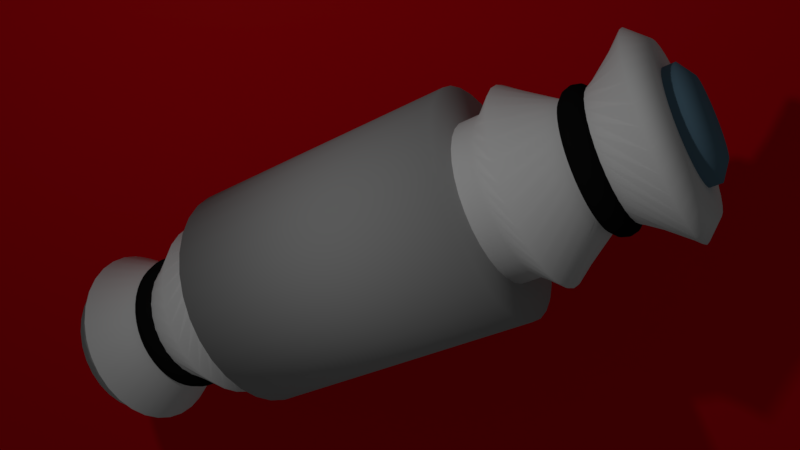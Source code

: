 # Source: pinbreak_icon.blend  (saved by Blender 2.78.0; exported with 4.5.12 LTS)
import bpy
from mathutils import Matrix  # noqa: F401  (used for matrix-valued properties, if any)

bpy.ops.wm.read_factory_settings(use_empty=True)
scene = bpy.context.scene
scene.name = 'Scene'

# ---- collections
col_collection_1 = bpy.data.collections.new('Collection 1'); scene.collection.children.link(col_collection_1)

# ---- materials (node trees are filled in below, after node groups)
mat_bckgound = bpy.data.materials.new('bckgound')
mat_bckgound.alpha_threshold = 0.0
mat_bckgound.use_transparent_shadow = False
mat_bckgound.diffuse_color = (0.8, 0.003604, 0.01065, 1.0)
mat_bckgound.specular_color = (0.8, 0.004, 0.011)
mat_bckgound.roughness = 0.5
mat_rubber_band = bpy.data.materials.new('rubber band')
mat_rubber_band.alpha_threshold = 0.0
mat_rubber_band.use_transparent_shadow = False
mat_rubber_band.diffuse_color = (0.007193, 0.007193, 0.007193, 1.0)
mat_rubber_band.specular_color = (0.6031, 0.9713, 1.0)
mat_rubber_band.roughness = 0.5
mat_center_end_001 = bpy.data.materials.new('center end.001')
mat_center_end_001.alpha_threshold = 0.0
mat_center_end_001.use_transparent_shadow = False
mat_center_end_001.diffuse_color = (0.1215, 0.2234, 0.3032, 1.0)
mat_center_end_001.specular_color = (0.5424, 0.5952, 1.0)
mat_center_end_001.roughness = 0.5
mat_center = bpy.data.materials.new('center')
mat_center.alpha_threshold = 0.0
mat_center.use_transparent_shadow = False
mat_center.specular_color = (0.682, 0.8271, 1.0)
mat_center.roughness = 0.5
mat_sheath = bpy.data.materials.new('sheath')
mat_sheath.alpha_threshold = 0.0
mat_sheath.use_transparent_shadow = False
mat_sheath.diffuse_color = (0.4109, 0.4109, 0.4109, 1.0)
mat_sheath.specular_color = (0.4092, 1.0, 0.7009)
mat_sheath.roughness = 0.5
mat_rubber_band_001 = bpy.data.materials.new('rubber band.001')
mat_rubber_band_001.alpha_threshold = 0.0
mat_rubber_band_001.use_transparent_shadow = False
mat_rubber_band_001.diffuse_color = (0.007193, 0.007193, 0.007193, 1.0)
mat_rubber_band_001.specular_color = (0.6031, 0.9713, 1.0)
mat_rubber_band_001.roughness = 0.5

# ---- material node trees

# ---- world
world_world = bpy.data.worlds.new('World'); scene.world = world_world
world_world.color = (0.05088, 0.05088, 0.05088)
world_world.use_sun_shadow = False
world_world.sun_shadow_jitter_overblur = 0.0
world_world.cycles.sampling_method = 'MANUAL'

# ---- cameras
cam_camera = bpy.data.cameras.new('Camera')
cam_camera.clip_end = 100.0
cam_camera.lens = 35.0
cam_camera.sensor_width = 32.0
cam_camera.sensor_height = 18.0
cam_camera.ortho_scale = 7.314
cam_camera.dof.focus_distance = 0.0
cam_camera.dof.aperture_fstop = 128.0

# ---- lights
light_lamp = bpy.data.lights.new('Lamp', 'POINT')
light_lamp.transmission_factor = 0.0
light_lamp.cutoff_distance = 30.0
light_lamp.energy = 208.0
light_lamp.shadow_buffer_clip_start = 1.001
light_lamp.shadow_soft_size = 0.1
light_lamp.shadow_maximum_resolution = 0.006
light_lamp.use_absolute_resolution = True

# ---- meshes
me_plane = bpy.data.meshes.new('Plane')
me_plane.from_pydata([(-1.0, -1.0, 0.0), (1.0, -1.0, 0.0), (-1.0, 1.0, 0.0), (1.0, 1.0, 0.0)], [], [(0, 1, 3, 2)])
me_plane.materials.append(mat_bckgound)
me_plane.use_remesh_preserve_volume = False
me_plane.use_remesh_preserve_attributes = False
me_plane.use_mirror_vertex_groups = False
me_plane.update()
me_torus = bpy.data.meshes.new('Torus')
me_torus.from_pydata([(1.25, 0.0, 0.0), (1.217, 0.0, 0.125), (1.125, 0.0, 0.2165), (1.0, 0.0, 0.25), (0.875, 0.0, 0.2165), (0.7835, 0.0, 0.125), (0.75, 0.0, 3.062e-17), (0.7835, 0.0, -0.125), (0.875, 0.0, -0.2165), (1.0, 0.0, -0.25), (1.125, 0.0, -0.2165), (1.217, 0.0, -0.125), (1.239, 0.1632, 0.0), (1.206, 0.1588, 0.125), (1.115, 0.1468, 0.2165), (0.9914, 0.1305, 0.25), (0.8675, 0.1142, 0.2165), (0.7768, 0.1023, 0.125), (0.7436, 0.09789, 3.062e-17), (0.7768, 0.1023, -0.125), (0.8675, 0.1142, -0.2165), (0.9914, 0.1305, -0.25), (1.115, 0.1468, -0.2165), (1.206, 0.1588, -0.125), (1.207, 0.3235, 0.0), (1.175, 0.3149, 0.125), (1.087, 0.2912, 0.2165), (0.9659, 0.2588, 0.25), (0.8452, 0.2265, 0.2165), (0.7568, 0.2028, 0.125), (0.7244, 0.1941, 3.062e-17), (0.7568, 0.2028, -0.125), (0.8452, 0.2265, -0.2165), (0.9659, 0.2588, -0.25), (1.087, 0.2912, -0.2165), (1.175, 0.3149, -0.125), (1.155, 0.4784, 0.0), (1.124, 0.4655, 0.125), (1.039, 0.4305, 0.2165), (0.9239, 0.3827, 0.25), (0.8084, 0.3348, 0.2165), (0.7239, 0.2998, 0.125), (0.6929, 0.287, 3.062e-17), (0.7239, 0.2998, -0.125), (0.8084, 0.3348, -0.2165), (0.9239, 0.3827, -0.25), (1.039, 0.4305, -0.2165), (1.124, 0.4655, -0.125), (1.083, 0.625, 0.0), (1.054, 0.6083, 0.125), (0.9743, 0.5625, 0.2165), (0.866, 0.5, 0.25), (0.7578, 0.4375, 0.2165), (0.6785, 0.3917, 0.125), (0.6495, 0.375, 3.062e-17), (0.6785, 0.3917, -0.125), (0.7578, 0.4375, -0.2165), (0.866, 0.5, -0.25), (0.9743, 0.5625, -0.2165), (1.054, 0.6083, -0.125), (0.9917, 0.761, 0.0), (0.9651, 0.7406, 0.125), (0.8925, 0.6849, 0.2165), (0.7934, 0.6088, 0.25), (0.6942, 0.5327, 0.2165), (0.6216, 0.477, 0.125), (0.595, 0.4566, 3.062e-17), (0.6216, 0.477, -0.125), (0.6942, 0.5327, -0.2165), (0.7934, 0.6088, -0.25), (0.8925, 0.6849, -0.2165), (0.9651, 0.7406, -0.125), (0.8839, 0.8839, 0.0), (0.8602, 0.8602, 0.125), (0.7955, 0.7955, 0.2165), (0.7071, 0.7071, 0.25), (0.6187, 0.6187, 0.2165), (0.554, 0.554, 0.125), (0.5303, 0.5303, 3.062e-17), (0.554, 0.554, -0.125), (0.6187, 0.6187, -0.2165), (0.7071, 0.7071, -0.25), (0.7955, 0.7955, -0.2165), (0.8602, 0.8602, -0.125), (0.761, 0.9917, 0.0), (0.7406, 0.9651, 0.125), (0.6849, 0.8925, 0.2165), (0.6088, 0.7934, 0.25), (0.5327, 0.6942, 0.2165), (0.477, 0.6216, 0.125), (0.4566, 0.595, 3.062e-17), (0.477, 0.6216, -0.125), (0.5327, 0.6942, -0.2165), (0.6088, 0.7934, -0.25), (0.6849, 0.8925, -0.2165), (0.7406, 0.9651, -0.125), (0.625, 1.083, 0.0), (0.6083, 1.054, 0.125), (0.5625, 0.9743, 0.2165), (0.5, 0.866, 0.25), (0.4375, 0.7578, 0.2165), (0.3917, 0.6785, 0.125), (0.375, 0.6495, 3.062e-17), (0.3917, 0.6785, -0.125), (0.4375, 0.7578, -0.2165), (0.5, 0.866, -0.25), (0.5625, 0.9743, -0.2165), (0.6083, 1.054, -0.125), (0.4784, 1.155, 0.0), (0.4655, 1.124, 0.125), (0.4305, 1.039, 0.2165), (0.3827, 0.9239, 0.25), (0.3348, 0.8084, 0.2165), (0.2998, 0.7239, 0.125), (0.287, 0.6929, 3.062e-17), (0.2998, 0.7239, -0.125), (0.3348, 0.8084, -0.2165), (0.3827, 0.9239, -0.25), (0.4305, 1.039, -0.2165), (0.4655, 1.124, -0.125), (0.3235, 1.207, 0.0), (0.3149, 1.175, 0.125), (0.2912, 1.087, 0.2165), (0.2588, 0.9659, 0.25), (0.2265, 0.8452, 0.2165), (0.2028, 0.7568, 0.125), (0.1941, 0.7244, 3.062e-17), (0.2028, 0.7568, -0.125), (0.2265, 0.8452, -0.2165), (0.2588, 0.9659, -0.25), (0.2912, 1.087, -0.2165), (0.3149, 1.175, -0.125), (0.1632, 1.239, 0.0), (0.1588, 1.206, 0.125), (0.1468, 1.115, 0.2165), (0.1305, 0.9914, 0.25), (0.1142, 0.8675, 0.2165), (0.1023, 0.7768, 0.125), (0.09789, 0.7436, 3.062e-17), (0.1023, 0.7768, -0.125), (0.1142, 0.8675, -0.2165), (0.1305, 0.9914, -0.25), (0.1468, 1.115, -0.2165), (0.1588, 1.206, -0.125), (5.96e-08, 1.25, 0.0), (1.192e-07, 1.217, 0.125), (1.192e-07, 1.125, 0.2165), (8.941e-08, 1.0, 0.25), (8.941e-08, 0.875, 0.2165), (5.96e-08, 0.7835, 0.125), (8.941e-08, 0.75, 3.062e-17), (5.96e-08, 0.7835, -0.125), (8.941e-08, 0.875, -0.2165), (8.941e-08, 1.0, -0.25), (1.192e-07, 1.125, -0.2165), (1.192e-07, 1.217, -0.125), (-0.1632, 1.239, 0.0), (-0.1588, 1.206, 0.125), (-0.1468, 1.115, 0.2165), (-0.1305, 0.9914, 0.25), (-0.1142, 0.8675, 0.2165), (-0.1023, 0.7768, 0.125), (-0.09789, 0.7436, 3.062e-17), (-0.1023, 0.7768, -0.125), (-0.1142, 0.8675, -0.2165), (-0.1305, 0.9914, -0.25), (-0.1468, 1.115, -0.2165), (-0.1588, 1.206, -0.125), (-0.3235, 1.207, 0.0), (-0.3149, 1.175, 0.125), (-0.2912, 1.087, 0.2165), (-0.2588, 0.9659, 0.25), (-0.2265, 0.8452, 0.2165), (-0.2028, 0.7568, 0.125), (-0.1941, 0.7244, 3.062e-17), (-0.2028, 0.7568, -0.125), (-0.2265, 0.8452, -0.2165), (-0.2588, 0.9659, -0.25), (-0.2912, 1.087, -0.2165), (-0.3149, 1.175, -0.125), (-0.4784, 1.155, 0.0), (-0.4655, 1.124, 0.125), (-0.4305, 1.039, 0.2165), (-0.3827, 0.9239, 0.25), (-0.3348, 0.8084, 0.2165), (-0.2998, 0.7239, 0.125), (-0.287, 0.6929, 3.062e-17), (-0.2998, 0.7239, -0.125), (-0.3348, 0.8084, -0.2165), (-0.3827, 0.9239, -0.25), (-0.4305, 1.039, -0.2165), (-0.4655, 1.124, -0.125), (-0.625, 1.083, 0.0), (-0.6083, 1.054, 0.125), (-0.5625, 0.9743, 0.2165), (-0.5, 0.866, 0.25), (-0.4375, 0.7578, 0.2165), (-0.3917, 0.6785, 0.125), (-0.375, 0.6495, 3.062e-17), (-0.3917, 0.6785, -0.125), (-0.4375, 0.7578, -0.2165), (-0.5, 0.866, -0.25), (-0.5625, 0.9743, -0.2165), (-0.6083, 1.054, -0.125), (-0.761, 0.9917, 0.0), (-0.7406, 0.9651, 0.125), (-0.6849, 0.8925, 0.2165), (-0.6088, 0.7934, 0.25), (-0.5327, 0.6942, 0.2165), (-0.477, 0.6216, 0.125), (-0.4566, 0.595, 3.062e-17), (-0.477, 0.6216, -0.125), (-0.5327, 0.6942, -0.2165), (-0.6088, 0.7934, -0.25), (-0.6849, 0.8925, -0.2165), (-0.7406, 0.9651, -0.125), (-0.8839, 0.8839, 0.0), (-0.8602, 0.8602, 0.125), (-0.7955, 0.7955, 0.2165), (-0.7071, 0.7071, 0.25), (-0.6187, 0.6187, 0.2165), (-0.554, 0.554, 0.125), (-0.5303, 0.5303, 3.062e-17), (-0.554, 0.554, -0.125), (-0.6187, 0.6187, -0.2165), (-0.7071, 0.7071, -0.25), (-0.7955, 0.7955, -0.2165), (-0.8602, 0.8602, -0.125), (-0.9917, 0.761, 0.0), (-0.9651, 0.7406, 0.125), (-0.8925, 0.6849, 0.2165), (-0.7934, 0.6088, 0.25), (-0.6942, 0.5327, 0.2165), (-0.6216, 0.477, 0.125), (-0.595, 0.4566, 3.062e-17), (-0.6216, 0.477, -0.125), (-0.6942, 0.5327, -0.2165), (-0.7934, 0.6088, -0.25), (-0.8925, 0.6849, -0.2165), (-0.9651, 0.7406, -0.125), (-1.083, 0.625, 0.0), (-1.054, 0.6083, 0.125), (-0.9743, 0.5625, 0.2165), (-0.866, 0.5, 0.25), (-0.7578, 0.4375, 0.2165), (-0.6785, 0.3917, 0.125), (-0.6495, 0.375, 3.062e-17), (-0.6785, 0.3917, -0.125), (-0.7578, 0.4375, -0.2165), (-0.866, 0.5, -0.25), (-0.9743, 0.5625, -0.2165), (-1.054, 0.6083, -0.125), (-1.155, 0.4784, 0.0), (-1.124, 0.4655, 0.125), (-1.039, 0.4305, 0.2165), (-0.9239, 0.3827, 0.25), (-0.8084, 0.3348, 0.2165), (-0.7239, 0.2998, 0.125), (-0.6929, 0.287, 3.062e-17), (-0.7239, 0.2998, -0.125), (-0.8084, 0.3348, -0.2165), (-0.9239, 0.3827, -0.25), (-1.039, 0.4305, -0.2165), (-1.124, 0.4655, -0.125), (-1.207, 0.3235, 0.0), (-1.175, 0.3149, 0.125), (-1.087, 0.2912, 0.2165), (-0.9659, 0.2588, 0.25), (-0.8452, 0.2265, 0.2165), (-0.7568, 0.2028, 0.125), (-0.7244, 0.1941, 3.062e-17), (-0.7568, 0.2028, -0.125), (-0.8452, 0.2265, -0.2165), (-0.9659, 0.2588, -0.25), (-1.087, 0.2912, -0.2165), (-1.175, 0.3149, -0.125), (-1.239, 0.1632, 0.0), (-1.206, 0.1588, 0.125), (-1.115, 0.1468, 0.2165), (-0.9914, 0.1305, 0.25), (-0.8675, 0.1142, 0.2165), (-0.7768, 0.1023, 0.125), (-0.7436, 0.09789, 3.062e-17), (-0.7768, 0.1023, -0.125), (-0.8675, 0.1142, -0.2165), (-0.9914, 0.1305, -0.25), (-1.115, 0.1468, -0.2165), (-1.206, 0.1588, -0.125), (-1.25, 1.093e-07, 0.0), (-1.217, 1.064e-07, 0.125), (-1.125, 9.835e-08, 0.2165), (-1.0, 8.742e-08, 0.25), (-0.875, 7.649e-08, 0.2165), (-0.7835, 6.85e-08, 0.125), (-0.75, 6.557e-08, 3.062e-17), (-0.7835, 6.85e-08, -0.125), (-0.875, 7.649e-08, -0.2165), (-1.0, 8.742e-08, -0.25), (-1.125, 9.835e-08, -0.2165), (-1.217, 1.064e-07, -0.125), (-1.239, -0.1632, 0.0), (-1.206, -0.1588, 0.125), (-1.115, -0.1468, 0.2165), (-0.9914, -0.1305, 0.25), (-0.8675, -0.1142, 0.2165), (-0.7768, -0.1023, 0.125), (-0.7436, -0.09789, 3.062e-17), (-0.7768, -0.1023, -0.125), (-0.8675, -0.1142, -0.2165), (-0.9914, -0.1305, -0.25), (-1.115, -0.1468, -0.2165), (-1.206, -0.1588, -0.125), (-1.207, -0.3235, 0.0), (-1.175, -0.3149, 0.125), (-1.087, -0.2912, 0.2165), (-0.9659, -0.2588, 0.25), (-0.8452, -0.2265, 0.2165), (-0.7568, -0.2028, 0.125), (-0.7244, -0.1941, 3.062e-17), (-0.7568, -0.2028, -0.125), (-0.8452, -0.2265, -0.2165), (-0.9659, -0.2588, -0.25), (-1.087, -0.2912, -0.2165), (-1.175, -0.3149, -0.125), (-1.155, -0.4784, 0.0), (-1.124, -0.4655, 0.125), (-1.039, -0.4305, 0.2165), (-0.9239, -0.3827, 0.25), (-0.8084, -0.3348, 0.2165), (-0.7239, -0.2998, 0.125), (-0.6929, -0.287, 3.062e-17), (-0.7239, -0.2998, -0.125), (-0.8084, -0.3348, -0.2165), (-0.9239, -0.3827, -0.25), (-1.039, -0.4305, -0.2165), (-1.124, -0.4655, -0.125), (-1.083, -0.625, 0.0), (-1.054, -0.6083, 0.125), (-0.9743, -0.5625, 0.2165), (-0.866, -0.5, 0.25), (-0.7578, -0.4375, 0.2165), (-0.6785, -0.3917, 0.125), (-0.6495, -0.375, 3.062e-17), (-0.6785, -0.3917, -0.125), (-0.7578, -0.4375, -0.2165), (-0.866, -0.5, -0.25), (-0.9743, -0.5625, -0.2165), (-1.054, -0.6083, -0.125), (-0.9917, -0.761, 0.0), (-0.9651, -0.7406, 0.125), (-0.8925, -0.6849, 0.2165), (-0.7934, -0.6088, 0.25), (-0.6942, -0.5327, 0.2165), (-0.6216, -0.477, 0.125), (-0.595, -0.4566, 3.062e-17), (-0.6216, -0.477, -0.125), (-0.6942, -0.5327, -0.2165), (-0.7934, -0.6088, -0.25), (-0.8925, -0.6849, -0.2165), (-0.9651, -0.7406, -0.125), (-0.8839, -0.8839, 0.0), (-0.8602, -0.8602, 0.125), (-0.7955, -0.7955, 0.2165), (-0.7071, -0.7071, 0.25), (-0.6187, -0.6187, 0.2165), (-0.554, -0.554, 0.125), (-0.5303, -0.5303, 3.062e-17), (-0.554, -0.554, -0.125), (-0.6187, -0.6187, -0.2165), (-0.7071, -0.7071, -0.25), (-0.7955, -0.7955, -0.2165), (-0.8602, -0.8602, -0.125), (-0.761, -0.9917, 0.0), (-0.7406, -0.9651, 0.125), (-0.6849, -0.8925, 0.2165), (-0.6088, -0.7934, 0.25), (-0.5327, -0.6942, 0.2165), (-0.477, -0.6216, 0.125), (-0.4566, -0.595, 3.062e-17), (-0.477, -0.6216, -0.125), (-0.5327, -0.6942, -0.2165), (-0.6088, -0.7934, -0.25), (-0.6849, -0.8925, -0.2165), (-0.7406, -0.9651, -0.125), (-0.625, -1.083, 0.0), (-0.6083, -1.054, 0.125), (-0.5625, -0.9743, 0.2165), (-0.5, -0.866, 0.25), (-0.4375, -0.7578, 0.2165), (-0.3917, -0.6785, 0.125), (-0.375, -0.6495, 3.062e-17), (-0.3917, -0.6785, -0.125), (-0.4375, -0.7578, -0.2165), (-0.5, -0.866, -0.25), (-0.5625, -0.9743, -0.2165), (-0.6083, -1.054, -0.125), (-0.4784, -1.155, 0.0), (-0.4655, -1.124, 0.125), (-0.4305, -1.039, 0.2165), (-0.3827, -0.9239, 0.25), (-0.3348, -0.8084, 0.2165), (-0.2998, -0.7239, 0.125), (-0.287, -0.6929, 3.062e-17), (-0.2998, -0.7239, -0.125), (-0.3348, -0.8084, -0.2165), (-0.3827, -0.9239, -0.25), (-0.4305, -1.039, -0.2165), (-0.4655, -1.124, -0.125), (-0.3235, -1.207, 0.0), (-0.3149, -1.175, 0.125), (-0.2912, -1.087, 0.2165), (-0.2588, -0.9659, 0.25), (-0.2265, -0.8452, 0.2165), (-0.2028, -0.7568, 0.125), (-0.1941, -0.7244, 3.062e-17), (-0.2028, -0.7568, -0.125), (-0.2265, -0.8452, -0.2165), (-0.2588, -0.9659, -0.25), (-0.2912, -1.087, -0.2165), (-0.3149, -1.175, -0.125), (-0.1632, -1.239, 0.0), (-0.1588, -1.206, 0.125), (-0.1468, -1.115, 0.2165), (-0.1305, -0.9914, 0.25), (-0.1142, -0.8675, 0.2165), (-0.1023, -0.7768, 0.125), (-0.0979, -0.7436, 3.062e-17), (-0.1023, -0.7768, -0.125), (-0.1142, -0.8675, -0.2165), (-0.1305, -0.9914, -0.25), (-0.1468, -1.115, -0.2165), (-0.1588, -1.206, -0.125), (5.96e-08, -1.25, 0.0), (1.192e-07, -1.217, 0.125), (1.192e-07, -1.125, 0.2165), (8.941e-08, -1.0, 0.25), (8.941e-08, -0.875, 0.2165), (5.96e-08, -0.7835, 0.125), (8.941e-08, -0.75, 3.062e-17), (5.96e-08, -0.7835, -0.125), (8.941e-08, -0.875, -0.2165), (8.941e-08, -1.0, -0.25), (1.192e-07, -1.125, -0.2165), (1.192e-07, -1.217, -0.125), (0.1632, -1.239, 0.0), (0.1588, -1.206, 0.125), (0.1468, -1.115, 0.2165), (0.1305, -0.9914, 0.25), (0.1142, -0.8675, 0.2165), (0.1023, -0.7768, 0.125), (0.09789, -0.7436, 3.062e-17), (0.1023, -0.7768, -0.125), (0.1142, -0.8675, -0.2165), (0.1305, -0.9914, -0.25), (0.1468, -1.115, -0.2165), (0.1588, -1.206, -0.125), (0.3235, -1.207, 0.0), (0.3149, -1.175, 0.125), (0.2912, -1.087, 0.2165), (0.2588, -0.9659, 0.25), (0.2265, -0.8452, 0.2165), (0.2028, -0.7568, 0.125), (0.1941, -0.7244, 3.062e-17), (0.2028, -0.7568, -0.125), (0.2265, -0.8452, -0.2165), (0.2588, -0.9659, -0.25), (0.2912, -1.087, -0.2165), (0.3149, -1.175, -0.125), (0.4784, -1.155, 0.0), (0.4655, -1.124, 0.125), (0.4305, -1.039, 0.2165), (0.3827, -0.9239, 0.25), (0.3348, -0.8084, 0.2165), (0.2998, -0.7239, 0.125), (0.287, -0.6929, 3.062e-17), (0.2998, -0.7239, -0.125), (0.3348, -0.8084, -0.2165), (0.3827, -0.9239, -0.25), (0.4305, -1.039, -0.2165), (0.4655, -1.124, -0.125), (0.625, -1.083, 0.0), (0.6083, -1.054, 0.125), (0.5625, -0.9743, 0.2165), (0.5, -0.866, 0.25), (0.4375, -0.7578, 0.2165), (0.3917, -0.6785, 0.125), (0.375, -0.6495, 3.062e-17), (0.3917, -0.6785, -0.125), (0.4375, -0.7578, -0.2165), (0.5, -0.866, -0.25), (0.5625, -0.9743, -0.2165), (0.6083, -1.054, -0.125), (0.761, -0.9917, 0.0), (0.7406, -0.9651, 0.125), (0.6849, -0.8925, 0.2165), (0.6088, -0.7934, 0.25), (0.5327, -0.6942, 0.2165), (0.477, -0.6216, 0.125), (0.4566, -0.595, 3.062e-17), (0.477, -0.6216, -0.125), (0.5327, -0.6942, -0.2165), (0.6088, -0.7934, -0.25), (0.6849, -0.8925, -0.2165), (0.7406, -0.9651, -0.125), (0.8839, -0.8839, 0.0), (0.8602, -0.8602, 0.125), (0.7955, -0.7955, 0.2165), (0.7071, -0.7071, 0.25), (0.6187, -0.6187, 0.2165), (0.554, -0.554, 0.125), (0.5303, -0.5303, 3.062e-17), (0.554, -0.554, -0.125), (0.6187, -0.6187, -0.2165), (0.7071, -0.7071, -0.25), (0.7955, -0.7955, -0.2165), (0.8602, -0.8602, -0.125), (0.9917, -0.761, 0.0), (0.9651, -0.7406, 0.125), (0.8925, -0.6849, 0.2165), (0.7934, -0.6088, 0.25), (0.6942, -0.5327, 0.2165), (0.6216, -0.477, 0.125), (0.595, -0.4566, 3.062e-17), (0.6216, -0.477, -0.125), (0.6942, -0.5327, -0.2165), (0.7934, -0.6088, -0.25), (0.8925, -0.6849, -0.2165), (0.9651, -0.7406, -0.125), (1.083, -0.625, 0.0), (1.054, -0.6083, 0.125), (0.9743, -0.5625, 0.2165), (0.866, -0.5, 0.25), (0.7578, -0.4375, 0.2165), (0.6785, -0.3917, 0.125), (0.6495, -0.375, 3.062e-17), (0.6785, -0.3917, -0.125), (0.7578, -0.4375, -0.2165), (0.866, -0.5, -0.25), (0.9743, -0.5625, -0.2165), (1.054, -0.6083, -0.125), (1.155, -0.4784, 0.0), (1.124, -0.4655, 0.125), (1.039, -0.4305, 0.2165), (0.9239, -0.3827, 0.25), (0.8084, -0.3348, 0.2165), (0.7239, -0.2998, 0.125), (0.6929, -0.287, 3.062e-17), (0.7239, -0.2998, -0.125), (0.8084, -0.3348, -0.2165), (0.9239, -0.3827, -0.25), (1.039, -0.4305, -0.2165), (1.124, -0.4655, -0.125), (1.207, -0.3235, 0.0), (1.175, -0.3149, 0.125), (1.087, -0.2912, 0.2165), (0.9659, -0.2588, 0.25), (0.8452, -0.2265, 0.2165), (0.7568, -0.2028, 0.125), (0.7244, -0.1941, 3.062e-17), (0.7568, -0.2028, -0.125), (0.8452, -0.2265, -0.2165), (0.9659, -0.2588, -0.25), (1.087, -0.2912, -0.2165), (1.175, -0.3149, -0.125), (1.239, -0.1632, 0.0), (1.206, -0.1588, 0.125), (1.115, -0.1468, 0.2165), (0.9914, -0.1305, 0.25), (0.8675, -0.1142, 0.2165), (0.7768, -0.1023, 0.125), (0.7436, -0.09789, 3.062e-17), (0.7768, -0.1023, -0.125), (0.8675, -0.1142, -0.2165), (0.9914, -0.1305, -0.25), (1.115, -0.1468, -0.2165), (1.206, -0.1588, -0.125), (5.82e-08, 0.9532, -10.43), (5.82e-08, 0.9532, 1.522), (0.186, 0.9349, -10.43), (0.186, 0.9349, 1.522), (0.3648, 0.8807, -10.43), (0.3648, 0.8807, 1.522), (0.5296, 0.7926, -10.43), (0.5296, 0.7926, 1.522), (0.674, 0.674, -10.43), (0.674, 0.674, 1.522), (0.7926, 0.5296, -10.43), (0.7926, 0.5296, 1.522), (0.8807, 0.3648, -10.43), (0.8807, 0.3648, 1.522), (0.9349, 0.186, -10.43), (0.9349, 0.186, 1.522), (0.9532, 4.181e-07, -10.43), (0.9532, 4.181e-07, 1.522), (0.9349, -0.186, -10.43), (0.9349, -0.186, 1.522), (0.8807, -0.3648, -10.43), (0.8807, -0.3648, 1.522), (0.7926, -0.5296, -10.43), (0.7926, -0.5296, 1.522), (0.674, -0.674, -10.43), (0.674, -0.674, 1.522), (0.5296, -0.7926, -10.43), (0.5296, -0.7926, 1.522), (0.3648, -0.8807, -10.43), (0.3648, -0.8807, 1.522), (0.186, -0.9349, -10.43), (0.186, -0.9349, 1.522), (-2.524e-07, -0.9532, -10.43), (-2.524e-07, -0.9532, 1.522), (-0.186, -0.9349, -10.43), (-0.186, -0.9349, 1.522), (-0.3648, -0.8807, -10.43), (-0.3648, -0.8807, 1.522), (-0.5296, -0.7926, -10.43), (-0.5296, -0.7926, 1.522), (-0.674, -0.674, -10.43), (-0.674, -0.674, 1.522), (-0.7926, -0.5296, -10.43), (-0.7926, -0.5296, 1.522), (-0.8807, -0.3648, -10.43), (-0.8807, -0.3648, 1.522), (-0.9349, -0.186, -10.43), (-0.9349, -0.186, 1.522), (-0.9532, 1.267e-06, -10.43), (-0.9532, 1.267e-06, 1.522), (-0.9349, 0.186, -10.43), (-0.9349, 0.186, 1.522), (-0.8807, 0.3648, -10.43), (-0.8807, 0.3648, 1.522), (-0.7926, 0.5296, -10.43), (-0.7926, 0.5296, 1.522), (-0.674, 0.674, -10.43), (-0.674, 0.674, 1.522), (-0.5296, 0.7926, -10.43), (-0.5296, 0.7926, 1.522), (-0.3648, 0.8807, -10.43), (-0.3648, 0.8807, 1.522), (-0.186, 0.9349, -10.43), (-0.186, 0.9349, 1.522), (1.454e-07, 0.6723, 1.701), (0.1312, 0.6594, 1.701), (0.2573, 0.6211, 1.701), (0.3735, 0.559, 1.701), (0.4754, 0.4754, 1.701), (0.559, 0.3735, 1.701), (0.6211, 0.2573, 1.701), (0.6594, 0.1312, 1.701), (0.6723, 4.959e-07, 1.701), (0.6594, -0.1312, 1.701), (0.6211, -0.2573, 1.701), (0.559, -0.3735, 1.701), (0.4754, -0.4754, 1.701), (0.3735, -0.559, 1.701), (0.2573, -0.6211, 1.701), (0.1312, -0.6594, 1.701), (-7.368e-08, -0.6723, 1.701), (-0.1312, -0.6594, 1.701), (-0.2573, -0.6211, 1.701), (-0.3735, -0.559, 1.701), (-0.4754, -0.4754, 1.701), (-0.559, -0.3735, 1.701), (-0.6211, -0.2573, 1.701), (-0.6594, -0.1312, 1.701), (-0.6723, 1.094e-06, 1.701), (-0.6594, 0.1312, 1.701), (-0.6211, 0.2573, 1.701), (-0.559, 0.3735, 1.701), (-0.4754, 0.4754, 1.701), (-0.3735, 0.559, 1.701), (-0.2573, 0.6211, 1.701), (-0.1312, 0.6594, 1.701), (1.341e-07, 0.7008, -10.61), (0.1367, 0.6874, -10.61), (0.2682, 0.6475, -10.61), (0.3894, 0.5827, -10.61), (0.4956, 0.4956, -10.61), (0.5827, 0.3894, -10.61), (0.6475, 0.2682, -10.61), (0.6874, 0.1367, -10.61), (0.7008, 4.88e-07, -10.61), (0.6874, -0.1367, -10.61), (0.6475, -0.2682, -10.61), (0.5827, -0.3894, -10.61), (0.4956, -0.4956, -10.61), (0.3894, -0.5827, -10.61), (0.2682, -0.6475, -10.61), (0.1367, -0.6874, -10.61), (-9.424e-08, -0.7008, -10.61), (-0.1367, -0.6874, -10.61), (-0.2682, -0.6475, -10.61), (-0.3894, -0.5827, -10.61), (-0.4956, -0.4956, -10.61), (-0.5827, -0.3894, -10.61), (-0.6475, -0.2682, -10.61), (-0.6874, -0.1367, -10.61), (-0.7008, 1.112e-06, -10.61), (-0.6874, 0.1367, -10.61), (-0.6475, 0.2682, -10.61), (-0.5827, 0.3894, -10.61), (-0.4956, 0.4956, -10.61), (-0.3894, 0.5827, -10.61), (-0.2682, 0.6475, -10.61), (-0.1367, 0.6874, -10.61), (0.0, 1.408, -7.342), (0.0, 1.408, -1.495), (0.2747, 1.381, -7.342), (0.2747, 1.381, -1.495), (0.5388, 1.301, -7.342), (0.5388, 1.301, -1.495), (0.7822, 1.171, -7.342), (0.7822, 1.171, -1.495), (0.9956, 0.9956, -7.342), (0.9956, 0.9956, -1.495), (1.171, 0.7822, -7.342), (1.171, 0.7822, -1.495), (1.301, 0.5388, -7.342), (1.301, 0.5388, -1.495), (1.381, 0.2747, -7.342), (1.381, 0.2747, -1.495), (1.408, 1.063e-07, -7.342), (1.408, 1.063e-07, -1.495), (1.381, -0.2747, -7.342), (1.381, -0.2747, -1.495), (1.301, -0.5388, -7.342), (1.301, -0.5388, -1.495), (1.171, -0.7822, -7.342), (1.171, -0.7822, -1.495), (0.9956, -0.9956, -7.342), (0.9956, -0.9956, -1.495), (0.7822, -1.171, -7.342), (0.7822, -1.171, -1.495), (0.5388, -1.301, -7.342), (0.5388, -1.301, -1.495), (0.2747, -1.381, -7.342), (0.2747, -1.381, -1.495), (-4.588e-07, -1.408, -7.342), (-4.588e-07, -1.408, -1.495), (-0.2747, -1.381, -7.342), (-0.2747, -1.381, -1.495), (-0.5388, -1.301, -7.342), (-0.5388, -1.301, -1.495), (-0.7822, -1.171, -7.342), (-0.7822, -1.171, -1.495), (-0.9956, -0.9956, -7.342), (-0.9956, -0.9956, -1.495), (-1.171, -0.7822, -7.342), (-1.171, -0.7822, -1.495), (-1.301, -0.5388, -7.342), (-1.301, -0.5388, -1.495), (-1.381, -0.2747, -7.342), (-1.381, -0.2747, -1.495), (-1.408, 1.359e-06, -7.342), (-1.408, 1.359e-06, -1.495), (-1.381, 0.2747, -7.342), (-1.381, 0.2747, -1.495), (-1.301, 0.5388, -7.342), (-1.301, 0.5388, -1.495), (-1.171, 0.7822, -7.342), (-1.171, 0.7822, -1.495), (-0.9956, 0.9956, -7.342), (-0.9956, 0.9956, -1.495), (-0.7822, 1.171, -7.342), (-0.7822, 1.171, -1.495), (-0.5388, 1.301, -7.342), (-0.5388, 1.301, -1.495), (-0.2747, 1.381, -7.342), (-0.2747, 1.381, -1.495), (-0.477, 1.659, -1.096), (-0.1442, 1.72, -1.096), (0.1941, 1.715, -1.096), (0.525, 1.644, -1.096), (0.8357, 1.51, -1.096), (1.114, 1.318, -1.096), (1.35, 1.076, -1.096), (1.534, 0.7915, -1.096), (1.659, 0.477, -1.096), (1.72, 0.1442, -1.096), (1.715, -0.1941, -1.096), (1.644, -0.525, -1.096), (1.51, -0.8357, -1.096), (1.318, -1.114, -1.096), (1.076, -1.35, -1.096), (0.7915, -1.534, -1.096), (0.477, -1.659, -1.096), (0.1442, -1.72, -1.096), (-0.1941, -1.715, -1.096), (-0.525, -1.644, -1.096), (-0.8357, -1.51, -1.096), (-1.114, -1.318, -1.096), (-1.35, -1.076, -1.096), (-1.534, -0.7915, -1.096), (-1.659, -0.477, -1.096), (-1.72, -0.1442, -1.096), (-1.715, 0.1941, -1.096), (-1.644, 0.525, -1.096), (-1.51, 0.8357, -1.096), (-1.318, 1.114, -1.096), (-1.076, 1.35, -1.096), (-0.7915, 1.534, -1.096), (0.1993, 1.095, -0.2478), (0.4091, 1.035, -0.2478), (0.6031, 0.9354, -0.2478), (0.7741, 0.7998, -0.2478), (0.9152, 0.6334, -0.2478), (1.021, 0.4427, -0.2478), (1.088, 0.235, -0.2478), (1.113, 0.0182, -0.2478), (1.095, -0.1993, -0.2478), (1.035, -0.4091, -0.2478), (0.9354, -0.6031, -0.2478), (0.7998, -0.7741, -0.2478), (0.6334, -0.9152, -0.2478), (0.4427, -1.021, -0.2478), (0.235, -1.088, -0.2478), (0.0182, -1.113, -0.2478), (-0.1993, -1.095, -0.2478), (-0.4091, -1.035, -0.2478), (-0.6032, -0.9354, -0.2478), (-0.7741, -0.7998, -0.2478), (-0.9152, -0.6334, -0.2478), (-1.021, -0.4427, -0.2478), (-1.088, -0.235, -0.2478), (-1.113, -0.0182, -0.2478), (-1.095, 0.1993, -0.2478), (-1.035, 0.4091, -0.2478), (-0.9354, 0.6032, -0.2478), (-0.7998, 0.7741, -0.2478), (-0.6334, 0.9152, -0.2478), (-0.4427, 1.021, -0.2478), (-0.235, 1.088, -0.2478), (-0.01819, 1.113, -0.2478), (0.1993, 1.095, 0.1985), (0.4091, 1.035, 0.1985), (0.6031, 0.9354, 0.1985), (0.7741, 0.7998, 0.1985), (0.9152, 0.6334, 0.1985), (1.021, 0.4427, 0.1985), (1.088, 0.235, 0.1985), (1.113, 0.0182, 0.1985), (1.095, -0.1993, 0.1985), (1.035, -0.4091, 0.1985), (0.9354, -0.6031, 0.1985), (0.7998, -0.7741, 0.1985), (0.6334, -0.9152, 0.1985), (0.4427, -1.021, 0.1985), (0.235, -1.088, 0.1985), (0.0182, -1.113, 0.1985), (-0.1993, -1.095, 0.1985), (-0.4091, -1.035, 0.1985), (-0.6032, -0.9354, 0.1985), (-0.7741, -0.7998, 0.1985), (-0.9152, -0.6334, 0.1985), (-1.021, -0.4427, 0.1985), (-1.088, -0.235, 0.1985), (-1.113, -0.0182, 0.1985), (-1.095, 0.1993, 0.1985), (-1.035, 0.4091, 0.1985), (-0.9354, 0.6032, 0.1985), (-0.7998, 0.7741, 0.1985), (-0.6334, 0.9152, 0.1985), (-0.4427, 1.021, 0.1985), (-0.235, 1.088, 0.1985), (-0.01819, 1.113, 0.1985), (-0.477, 1.659, 1.017), (-0.1442, 1.72, 1.017), (0.1941, 1.715, 1.017), (0.525, 1.644, 1.017), (0.8357, 1.51, 1.017), (1.114, 1.318, 1.017), (1.35, 1.076, 1.017), (1.534, 0.7915, 1.017), (1.659, 0.477, 1.017), (1.72, 0.1442, 1.017), (1.715, -0.1941, 1.017), (1.644, -0.525, 1.017), (1.51, -0.8357, 1.017), (1.318, -1.114, 1.017), (1.076, -1.35, 1.017), (0.7915, -1.534, 1.017), (0.477, -1.659, 1.017), (0.1442, -1.72, 1.017), (-0.1941, -1.715, 1.017), (-0.525, -1.644, 1.017), (-0.8357, -1.51, 1.017), (-1.114, -1.318, 1.017), (-1.35, -1.076, 1.017), (-1.534, -0.7915, 1.017), (-1.659, -0.477, 1.017), (-1.72, -0.1442, 1.017), (-1.715, 0.1941, 1.017), (-1.644, 0.525, 1.017), (-1.51, 0.8357, 1.017), (-1.318, 1.114, 1.017), (-1.076, 1.35, 1.017), (-0.7915, 1.534, 1.017), (-1.163e-08, 1.408, 1.327), (0.2747, 1.381, 1.327), (0.5388, 1.301, 1.327), (0.7822, 1.171, 1.327), (0.9956, 0.9956, 1.327), (1.171, 0.7822, 1.327), (1.301, 0.5388, 1.327), (1.381, 0.2747, 1.327), (1.408, 1.063e-07, 1.327), (1.381, -0.2747, 1.327), (1.301, -0.5388, 1.327), (1.171, -0.7822, 1.327), (0.9956, -0.9956, 1.327), (0.7822, -1.171, 1.327), (0.5388, -1.301, 1.327), (0.2747, -1.381, 1.327), (-4.704e-07, -1.408, 1.327), (-0.2747, -1.381, 1.327), (-0.5388, -1.301, 1.327), (-0.7822, -1.171, 1.327), (-0.9956, -0.9956, 1.327), (-1.171, -0.7822, 1.327), (-1.301, -0.5388, 1.327), (-1.381, -0.2747, 1.327), (-1.408, 1.359e-06, 1.327), (-1.381, 0.2747, 1.327), (-1.301, 0.5388, 1.327), (-1.171, 0.7822, 1.327), (-0.9956, 0.9956, 1.327), (-0.7822, 1.171, 1.327), (-0.5388, 1.301, 1.327), (-0.2747, 1.381, 1.327), (-0.927, 1.415, -7.718), (-0.6332, 1.569, -7.718), (-0.315, 1.662, -7.718), (0.01531, 1.691, -7.718), (0.345, 1.656, -7.718), (0.6614, 1.557, -7.718), (0.9525, 1.398, -7.718), (1.207, 1.185, -7.718), (1.415, 0.927, -7.718), (1.569, 0.6332, -7.718), (1.662, 0.315, -7.718), (1.691, -0.01531, -7.718), (1.656, -0.345, -7.718), (1.557, -0.6614, -7.718), (1.398, -0.9525, -7.718), (1.185, -1.207, -7.718), (0.927, -1.415, -7.718), (0.6332, -1.569, -7.718), (0.315, -1.662, -7.718), (-0.01531, -1.691, -7.718), (-0.345, -1.656, -7.718), (-0.6614, -1.557, -7.718), (-0.9525, -1.398, -7.718), (-1.207, -1.185, -7.718), (-1.415, -0.927, -7.718), (-1.569, -0.6332, -7.718), (-1.662, -0.315, -7.718), (-1.691, 0.01531, -7.718), (-1.656, 0.345, -7.718), (-1.557, 0.6614, -7.718), (-1.398, 0.9525, -7.718), (-1.185, 1.207, -7.718), (-0.394, 1.15, -8.506), (-0.162, 1.205, -8.506), (0.0762, 1.214, -8.506), (0.3115, 1.175, -8.506), (0.5348, 1.092, -8.506), (0.7376, 0.9668, -8.506), (0.9121, 0.8043, -8.506), (1.051, 0.6109, -8.506), (1.15, 0.394, -8.506), (1.205, 0.162, -8.506), (1.214, -0.07619, -8.506), (1.175, -0.3115, -8.506), (1.092, -0.5348, -8.506), (0.9668, -0.7376, -8.506), (0.8043, -0.9121, -8.506), (0.6109, -1.051, -8.506), (0.394, -1.15, -8.506), (0.162, -1.205, -8.506), (-0.07619, -1.214, -8.506), (-0.3115, -1.175, -8.506), (-0.5348, -1.092, -8.506), (-0.7376, -0.9668, -8.506), (-0.9121, -0.8043, -8.506), (-1.051, -0.6109, -8.506), (-1.15, -0.394, -8.506), (-1.205, -0.162, -8.506), (-1.214, 0.0762, -8.506), (-1.175, 0.3115, -8.506), (-1.092, 0.5348, -8.506), (-0.9668, 0.7376, -8.506), (-0.8043, 0.9121, -8.506), (-0.6109, 1.051, -8.506), (-0.394, 1.15, -8.942), (-0.162, 1.205, -8.942), (0.0762, 1.214, -8.942), (0.3115, 1.175, -8.942), (0.5348, 1.092, -8.942), (0.7376, 0.9668, -8.942), (0.9121, 0.8043, -8.942), (1.051, 0.6109, -8.942), (1.15, 0.394, -8.942), (1.205, 0.162, -8.942), (1.214, -0.07619, -8.942), (1.175, -0.3115, -8.942), (1.092, -0.5348, -8.942), (0.9668, -0.7376, -8.942), (0.8043, -0.9121, -8.942), (0.6109, -1.051, -8.942), (0.394, -1.15, -8.942), (0.162, -1.205, -8.942), (-0.07619, -1.214, -8.942), (-0.3115, -1.175, -8.942), (-0.5348, -1.092, -8.942), (-0.7376, -0.9668, -8.942), (-0.9121, -0.8043, -8.942), (-1.051, -0.6109, -8.942), (-1.15, -0.394, -8.942), (-1.205, -0.162, -8.942), (-1.214, 0.0762, -8.942), (-1.175, 0.3115, -8.942), (-1.092, 0.5348, -8.942), (-0.9668, 0.7376, -8.942), (-0.8043, 0.9121, -8.942), (-0.6109, 1.051, -8.942), (-0.927, 1.415, -9.789), (-0.6332, 1.569, -9.789), (-0.315, 1.662, -9.789), (0.01531, 1.691, -9.789), (0.345, 1.656, -9.789), (0.6614, 1.557, -9.789), (0.9525, 1.398, -9.789), (1.207, 1.185, -9.789), (1.415, 0.927, -9.789), (1.569, 0.6332, -9.789), (1.662, 0.315, -9.789), (1.691, -0.01531, -9.789), (1.656, -0.345, -9.789), (1.557, -0.6614, -9.789), (1.398, -0.9525, -9.789), (1.185, -1.207, -9.789), (0.927, -1.415, -9.789), (0.6332, -1.569, -9.789), (0.315, -1.662, -9.789), (-0.01531, -1.691, -9.789), (-0.345, -1.656, -9.789), (-0.6614, -1.557, -9.789), (-0.9525, -1.398, -9.789), (-1.207, -1.185, -9.789), (-1.415, -0.927, -9.789), (-1.569, -0.6332, -9.789), (-1.662, -0.315, -9.789), (-1.691, 0.01531, -9.789), (-1.656, 0.345, -9.789), (-1.557, 0.6614, -9.789), (-1.398, 0.9525, -9.789), (-1.185, 1.207, -9.789), (3.159e-07, 1.408, -10.25), (0.2747, 1.381, -10.25), (0.5388, 1.301, -10.25), (0.7822, 1.171, -10.25), (0.9956, 0.9956, -10.25), (1.171, 0.7822, -10.25), (1.301, 0.5388, -10.25), (1.381, 0.2747, -10.25), (1.408, 1.063e-07, -10.25), (1.381, -0.2747, -10.25), (1.301, -0.5388, -10.25), (1.171, -0.7822, -10.25), (0.9956, -0.9956, -10.25), (0.7822, -1.171, -10.25), (0.5388, -1.301, -10.25), (0.2747, -1.381, -10.25), (-1.429e-07, -1.408, -10.25), (-0.2747, -1.381, -10.25), (-0.5388, -1.301, -10.25), (-0.7822, -1.171, -10.25), (-0.9956, -0.9956, -10.25), (-1.171, -0.7822, -10.25), (-1.301, -0.5388, -10.25), (-1.381, -0.2747, -10.25), (-1.408, 1.359e-06, -10.25), (-1.381, 0.2747, -10.25), (-1.301, 0.5388, -10.25), (-1.171, 0.7822, -10.25), (-0.9956, 0.9956, -10.25), (-0.7822, 1.171, -10.25), (-0.5388, 1.301, -10.25), (-0.2747, 1.381, -10.25), (0.0, 2.04, -6.957), (0.0, 2.04, -1.867), (0.398, 2.001, -6.957), (0.398, 2.001, -1.867), (0.7807, 1.885, -6.957), (0.7807, 1.885, -1.867), (1.133, 1.696, -6.957), (1.133, 1.696, -1.867), (1.443, 1.443, -6.957), (1.443, 1.443, -1.867), (1.696, 1.133, -6.957), (1.696, 1.133, -1.867), (1.885, 0.7807, -6.957), (1.885, 0.7807, -1.867), (2.001, 0.398, -6.957), (2.001, 0.398, -1.867), (2.04, 1.54e-07, -6.957), (2.04, 1.54e-07, -1.867), (2.001, -0.398, -6.957), (2.001, -0.398, -1.867), (1.885, -0.7807, -6.957), (1.885, -0.7807, -1.867), (1.696, -1.133, -6.957), (1.696, -1.133, -1.867), (1.443, -1.443, -6.957), (1.443, -1.443, -1.867), (1.133, -1.696, -6.957), (1.133, -1.696, -1.867), (0.7807, -1.885, -6.957), (0.7807, -1.885, -1.867), (0.398, -2.001, -6.957), (0.398, -2.001, -1.867), (-6.647e-07, -2.04, -6.957), (-6.647e-07, -2.04, -1.867), (-0.398, -2.001, -6.957), (-0.398, -2.001, -1.867), (-0.7807, -1.885, -6.957), (-0.7807, -1.885, -1.867), (-1.133, -1.696, -6.957), (-1.133, -1.696, -1.867), (-1.443, -1.443, -6.957), (-1.443, -1.443, -1.867), (-1.696, -1.133, -6.957), (-1.696, -1.133, -1.867), (-1.885, -0.7807, -6.957), (-1.885, -0.7807, -1.867), (-2.001, -0.398, -6.957), (-2.001, -0.398, -1.867), (-2.04, 1.97e-06, -6.957), (-2.04, 1.97e-06, -1.867), (-2.001, 0.398, -6.957), (-2.001, 0.398, -1.867), (-1.885, 0.7807, -6.957), (-1.885, 0.7807, -1.867), (-1.696, 1.133, -6.957), (-1.696, 1.133, -1.867), (-1.443, 1.443, -6.957), (-1.443, 1.443, -1.867), (-1.133, 1.696, -6.957), (-1.133, 1.696, -1.867), (-0.7807, 1.885, -6.957), (-0.7807, 1.885, -1.867), (-0.398, 2.001, -6.957), (-0.398, 2.001, -1.867), (1.329, 0.0, -8.736), (1.293, 0.0, -8.603), (1.196, 0.0, -8.505), (1.063, 0.0, -8.47), (0.9302, 0.0, -8.505), (0.8329, 0.0, -8.603), (0.7973, 0.0, -8.736), (0.8329, 0.0, -8.868), (0.9302, 0.0, -8.966), (1.063, 0.0, -9.001), (1.196, 0.0, -8.966), (1.293, 0.0, -8.868), (1.317, 0.1734, -8.736), (1.282, 0.1688, -8.603), (1.186, 0.1561, -8.505), (1.054, 0.1388, -8.47), (0.9222, 0.1214, -8.505), (0.8258, 0.1087, -8.603), (0.7905, 0.1041, -8.736), (0.8258, 0.1087, -8.868), (0.9222, 0.1214, -8.966), (1.054, 0.1388, -9.001), (1.186, 0.1561, -8.966), (1.282, 0.1688, -8.868), (1.284, 0.3439, -8.736), (1.249, 0.3347, -8.603), (1.155, 0.3095, -8.505), (1.027, 0.2751, -8.47), (0.8985, 0.2407, -8.505), (0.8045, 0.2156, -8.603), (0.7701, 0.2064, -8.736), (0.8045, 0.2156, -8.868), (0.8985, 0.2407, -8.966), (1.027, 0.2751, -9.001), (1.155, 0.3095, -8.966), (1.249, 0.3347, -8.868), (1.228, 0.5085, -8.736), (1.195, 0.4949, -8.603), (1.105, 0.4577, -8.505), (0.9821, 0.4068, -8.47), (0.8594, 0.356, -8.505), (0.7695, 0.3187, -8.603), (0.7366, 0.3051, -8.736), (0.7695, 0.3187, -8.868), (0.8594, 0.356, -8.966), (0.9821, 0.4068, -9.001), (1.105, 0.4577, -8.966), (1.195, 0.4949, -8.868), (1.151, 0.6644, -8.736), (1.12, 0.6466, -8.603), (1.036, 0.598, -8.505), (0.9206, 0.5315, -8.47), (0.8055, 0.4651, -8.505), (0.7213, 0.4164, -8.603), (0.6905, 0.3986, -8.736), (0.7213, 0.4164, -8.868), (0.8055, 0.4651, -8.966), (0.9206, 0.5315, -9.001), (1.036, 0.598, -8.966), (1.12, 0.6466, -8.868), (1.054, 0.8089, -8.736), (1.026, 0.7872, -8.603), (0.9488, 0.728, -8.505), (0.8434, 0.6471, -8.47), (0.7379, 0.5662, -8.505), (0.6608, 0.507, -8.603), (0.6325, 0.4854, -8.736), (0.6608, 0.507, -8.868), (0.7379, 0.5662, -8.966), (0.8434, 0.6471, -9.001), (0.9488, 0.728, -8.966), (1.026, 0.7872, -8.868), (0.9396, 0.9396, -8.736), (0.9144, 0.9144, -8.603), (0.8456, 0.8456, -8.505), (0.7517, 0.7517, -8.47), (0.6577, 0.6577, -8.505), (0.5889, 0.5889, -8.603), (0.5638, 0.5638, -8.736), (0.5889, 0.5889, -8.868), (0.6577, 0.6577, -8.966), (0.7517, 0.7517, -9.001), (0.8456, 0.8456, -8.966), (0.9144, 0.9144, -8.868), (0.8089, 1.054, -8.736), (0.7872, 1.026, -8.603), (0.728, 0.9488, -8.505), (0.6471, 0.8434, -8.47), (0.5662, 0.7379, -8.505), (0.507, 0.6608, -8.603), (0.4854, 0.6325, -8.736), (0.507, 0.6608, -8.868), (0.5662, 0.7379, -8.966), (0.6471, 0.8434, -9.001), (0.728, 0.9488, -8.966), (0.7872, 1.026, -8.868), (0.6644, 1.151, -8.736), (0.6466, 1.12, -8.603), (0.598, 1.036, -8.505), (0.5315, 0.9206, -8.47), (0.4651, 0.8055, -8.505), (0.4164, 0.7213, -8.603), (0.3986, 0.6905, -8.736), (0.4164, 0.7213, -8.868), (0.4651, 0.8055, -8.966), (0.5315, 0.9206, -9.001), (0.598, 1.036, -8.966), (0.6466, 1.12, -8.868), (0.5085, 1.228, -8.736), (0.4949, 1.195, -8.603), (0.4577, 1.105, -8.505), (0.4068, 0.9821, -8.47), (0.356, 0.8594, -8.505), (0.3187, 0.7695, -8.603), (0.3051, 0.7366, -8.736), (0.3187, 0.7695, -8.868), (0.356, 0.8594, -8.966), (0.4068, 0.9821, -9.001), (0.4577, 1.105, -8.966), (0.4949, 1.195, -8.868), (0.3439, 1.284, -8.736), (0.3347, 1.249, -8.603), (0.3095, 1.155, -8.505), (0.2751, 1.027, -8.47), (0.2407, 0.8985, -8.505), (0.2156, 0.8045, -8.603), (0.2064, 0.7701, -8.736), (0.2156, 0.8045, -8.868), (0.2407, 0.8985, -8.966), (0.2751, 1.027, -9.001), (0.3095, 1.155, -8.966), (0.3347, 1.249, -8.868), (0.1734, 1.317, -8.736), (0.1688, 1.282, -8.603), (0.1561, 1.186, -8.505), (0.1388, 1.054, -8.47), (0.1214, 0.9222, -8.505), (0.1087, 0.8258, -8.603), (0.1041, 0.7905, -8.736), (0.1087, 0.8258, -8.868), (0.1214, 0.9222, -8.966), (0.1388, 1.054, -9.001), (0.1561, 1.186, -8.966), (0.1688, 1.282, -8.868), (6.336e-08, 1.329, -8.736), (1.267e-07, 1.293, -8.603), (1.267e-07, 1.196, -8.505), (9.504e-08, 1.063, -8.47), (9.504e-08, 0.9302, -8.505), (6.336e-08, 0.8329, -8.603), (9.504e-08, 0.7973, -8.736), (6.336e-08, 0.8329, -8.868), (9.504e-08, 0.9302, -8.966), (9.504e-08, 1.063, -9.001), (1.267e-07, 1.196, -8.966), (1.267e-07, 1.293, -8.868), (-0.1734, 1.317, -8.736), (-0.1688, 1.282, -8.603), (-0.1561, 1.186, -8.505), (-0.1388, 1.054, -8.47), (-0.1214, 0.9222, -8.505), (-0.1087, 0.8258, -8.603), (-0.1041, 0.7905, -8.736), (-0.1087, 0.8258, -8.868), (-0.1214, 0.9222, -8.966), (-0.1388, 1.054, -9.001), (-0.1561, 1.186, -8.966), (-0.1688, 1.282, -8.868), (-0.3439, 1.284, -8.736), (-0.3347, 1.249, -8.603), (-0.3095, 1.155, -8.505), (-0.2751, 1.027, -8.47), (-0.2407, 0.8985, -8.505), (-0.2156, 0.8045, -8.603), (-0.2064, 0.7701, -8.736), (-0.2156, 0.8045, -8.868), (-0.2407, 0.8985, -8.966), (-0.2751, 1.027, -9.001), (-0.3095, 1.155, -8.966), (-0.3347, 1.249, -8.868), (-0.5085, 1.228, -8.736), (-0.4949, 1.195, -8.603), (-0.4577, 1.105, -8.505), (-0.4068, 0.9821, -8.47), (-0.356, 0.8594, -8.505), (-0.3187, 0.7695, -8.603), (-0.3051, 0.7366, -8.736), (-0.3187, 0.7695, -8.868), (-0.356, 0.8594, -8.966), (-0.4068, 0.9821, -9.001), (-0.4577, 1.105, -8.966), (-0.4949, 1.195, -8.868), (-0.6644, 1.151, -8.736), (-0.6466, 1.12, -8.603), (-0.598, 1.036, -8.505), (-0.5315, 0.9206, -8.47), (-0.4651, 0.8055, -8.505), (-0.4164, 0.7213, -8.603), (-0.3986, 0.6905, -8.736), (-0.4164, 0.7213, -8.868), (-0.4651, 0.8055, -8.966), (-0.5315, 0.9206, -9.001), (-0.598, 1.036, -8.966), (-0.6466, 1.12, -8.868), (-0.8089, 1.054, -8.736), (-0.7872, 1.026, -8.603), (-0.728, 0.9488, -8.505), (-0.6471, 0.8434, -8.47), (-0.5662, 0.7379, -8.505), (-0.507, 0.6608, -8.603), (-0.4854, 0.6325, -8.736), (-0.507, 0.6608, -8.868), (-0.5662, 0.7379, -8.966), (-0.6471, 0.8434, -9.001), (-0.728, 0.9488, -8.966), (-0.7872, 1.026, -8.868), (-0.9396, 0.9396, -8.736), (-0.9144, 0.9144, -8.603), (-0.8456, 0.8456, -8.505), (-0.7517, 0.7517, -8.47), (-0.6577, 0.6577, -8.505), (-0.5889, 0.5889, -8.603), (-0.5638, 0.5638, -8.736), (-0.5889, 0.5889, -8.868), (-0.6577, 0.6577, -8.966), (-0.7517, 0.7517, -9.001), (-0.8456, 0.8456, -8.966), (-0.9144, 0.9144, -8.868), (-1.054, 0.8089, -8.736), (-1.026, 0.7872, -8.603), (-0.9488, 0.728, -8.505), (-0.8434, 0.6471, -8.47), (-0.7379, 0.5662, -8.505), (-0.6608, 0.507, -8.603), (-0.6325, 0.4854, -8.736), (-0.6608, 0.507, -8.868), (-0.7379, 0.5662, -8.966), (-0.8434, 0.6471, -9.001), (-0.9488, 0.728, -8.966), (-1.026, 0.7872, -8.868), (-1.151, 0.6644, -8.736), (-1.12, 0.6466, -8.603), (-1.036, 0.598, -8.505), (-0.9206, 0.5315, -8.47), (-0.8055, 0.4651, -8.505), (-0.7213, 0.4164, -8.603), (-0.6905, 0.3986, -8.736), (-0.7213, 0.4164, -8.868), (-0.8055, 0.4651, -8.966), (-0.9206, 0.5315, -9.001), (-1.036, 0.598, -8.966), (-1.12, 0.6466, -8.868), (-1.228, 0.5085, -8.736), (-1.195, 0.4949, -8.603), (-1.105, 0.4577, -8.505), (-0.9821, 0.4068, -8.47), (-0.8594, 0.356, -8.505), (-0.7695, 0.3187, -8.603), (-0.7366, 0.3051, -8.736), (-0.7695, 0.3187, -8.868), (-0.8594, 0.356, -8.966), (-0.9821, 0.4068, -9.001), (-1.105, 0.4577, -8.966), (-1.195, 0.4949, -8.868), (-1.284, 0.3439, -8.736), (-1.249, 0.3347, -8.603), (-1.155, 0.3095, -8.505), (-1.027, 0.2751, -8.47), (-0.8985, 0.2407, -8.505), (-0.8045, 0.2156, -8.603), (-0.7701, 0.2064, -8.736), (-0.8045, 0.2156, -8.868), (-0.8985, 0.2407, -8.966), (-1.027, 0.2751, -9.001), (-1.155, 0.3095, -8.966), (-1.249, 0.3347, -8.868), (-1.317, 0.1734, -8.736), (-1.282, 0.1688, -8.603), (-1.186, 0.1561, -8.505), (-1.054, 0.1388, -8.47), (-0.9222, 0.1214, -8.505), (-0.8258, 0.1087, -8.603), (-0.7905, 0.1041, -8.736), (-0.8258, 0.1087, -8.868), (-0.9222, 0.1214, -8.966), (-1.054, 0.1388, -9.001), (-1.186, 0.1561, -8.966), (-1.282, 0.1688, -8.868), (-1.329, 1.162e-07, -8.736), (-1.293, 1.131e-07, -8.603), (-1.196, 1.046e-07, -8.505), (-1.063, 9.293e-08, -8.47), (-0.9302, 8.132e-08, -8.505), (-0.8329, 7.281e-08, -8.603), (-0.7973, 6.97e-08, -8.736), (-0.8329, 7.281e-08, -8.868), (-0.9302, 8.132e-08, -8.966), (-1.063, 9.293e-08, -9.001), (-1.196, 1.046e-07, -8.966), (-1.293, 1.131e-07, -8.868), (-1.317, -0.1734, -8.736), (-1.282, -0.1688, -8.603), (-1.186, -0.1561, -8.505), (-1.054, -0.1388, -8.47), (-0.9222, -0.1214, -8.505), (-0.8258, -0.1087, -8.603), (-0.7905, -0.1041, -8.736), (-0.8258, -0.1087, -8.868), (-0.9222, -0.1214, -8.966), (-1.054, -0.1388, -9.001), (-1.186, -0.1561, -8.966), (-1.282, -0.1688, -8.868), (-1.284, -0.3439, -8.736), (-1.249, -0.3347, -8.603), (-1.155, -0.3095, -8.505), (-1.027, -0.2751, -8.47), (-0.8985, -0.2407, -8.505), (-0.8045, -0.2156, -8.603), (-0.7701, -0.2064, -8.736), (-0.8045, -0.2156, -8.868), (-0.8985, -0.2407, -8.966), (-1.027, -0.2751, -9.001), (-1.155, -0.3095, -8.966), (-1.249, -0.3347, -8.868), (-1.228, -0.5085, -8.736), (-1.195, -0.4949, -8.603), (-1.105, -0.4577, -8.505), (-0.9821, -0.4068, -8.47), (-0.8594, -0.356, -8.505), (-0.7695, -0.3187, -8.603), (-0.7366, -0.3051, -8.736), (-0.7695, -0.3187, -8.868), (-0.8594, -0.356, -8.966), (-0.9821, -0.4068, -9.001), (-1.105, -0.4577, -8.966), (-1.195, -0.4949, -8.868), (-1.151, -0.6644, -8.736), (-1.12, -0.6466, -8.603), (-1.036, -0.598, -8.505), (-0.9206, -0.5315, -8.47), (-0.8055, -0.4651, -8.505), (-0.7213, -0.4164, -8.603), (-0.6905, -0.3986, -8.736), (-0.7213, -0.4164, -8.868), (-0.8055, -0.4651, -8.966), (-0.9206, -0.5315, -9.001), (-1.036, -0.598, -8.966), (-1.12, -0.6466, -8.868), (-1.054, -0.8089, -8.736), (-1.026, -0.7872, -8.603), (-0.9488, -0.728, -8.505), (-0.8434, -0.6471, -8.47), (-0.7379, -0.5662, -8.505), (-0.6608, -0.507, -8.603), (-0.6325, -0.4854, -8.736), (-0.6608, -0.507, -8.868), (-0.7379, -0.5662, -8.966), (-0.8434, -0.6471, -9.001), (-0.9488, -0.728, -8.966), (-1.026, -0.7872, -8.868), (-0.9396, -0.9396, -8.736), (-0.9144, -0.9144, -8.603), (-0.8456, -0.8456, -8.505), (-0.7517, -0.7517, -8.47), (-0.6577, -0.6577, -8.505), (-0.5889, -0.5889, -8.603), (-0.5638, -0.5638, -8.736), (-0.5889, -0.5889, -8.868), (-0.6577, -0.6577, -8.966), (-0.7517, -0.7517, -9.001), (-0.8456, -0.8456, -8.966), (-0.9144, -0.9144, -8.868), (-0.8089, -1.054, -8.736), (-0.7872, -1.026, -8.603), (-0.728, -0.9488, -8.505), (-0.6471, -0.8434, -8.47), (-0.5662, -0.7379, -8.505), (-0.507, -0.6608, -8.603), (-0.4854, -0.6325, -8.736), (-0.507, -0.6608, -8.868), (-0.5662, -0.7379, -8.966), (-0.6471, -0.8434, -9.001), (-0.728, -0.9488, -8.966), (-0.7872, -1.026, -8.868), (-0.6644, -1.151, -8.736), (-0.6466, -1.12, -8.603), (-0.598, -1.036, -8.505), (-0.5315, -0.9206, -8.47), (-0.4651, -0.8055, -8.505), (-0.4164, -0.7213, -8.603), (-0.3986, -0.6905, -8.736), (-0.4164, -0.7213, -8.868), (-0.4651, -0.8055, -8.966), (-0.5315, -0.9206, -9.001), (-0.598, -1.036, -8.966), (-0.6466, -1.12, -8.868), (-0.5085, -1.228, -8.736), (-0.4949, -1.195, -8.603), (-0.4577, -1.105, -8.505), (-0.4068, -0.9821, -8.47), (-0.356, -0.8594, -8.505), (-0.3187, -0.7695, -8.603), (-0.3051, -0.7366, -8.736), (-0.3187, -0.7695, -8.868), (-0.356, -0.8594, -8.966), (-0.4068, -0.9821, -9.001), (-0.4577, -1.105, -8.966), (-0.4949, -1.195, -8.868), (-0.3439, -1.284, -8.736), (-0.3347, -1.249, -8.603), (-0.3095, -1.155, -8.505), (-0.2751, -1.027, -8.47), (-0.2407, -0.8985, -8.505), (-0.2156, -0.8045, -8.603), (-0.2064, -0.7701, -8.736), (-0.2156, -0.8045, -8.868), (-0.2407, -0.8985, -8.966), (-0.2751, -1.027, -9.001), (-0.3095, -1.155, -8.966), (-0.3347, -1.249, -8.868), (-0.1734, -1.317, -8.736), (-0.1688, -1.282, -8.603), (-0.1561, -1.186, -8.505), (-0.1388, -1.054, -8.47), (-0.1214, -0.9222, -8.505), (-0.1087, -0.8258, -8.603), (-0.1041, -0.7905, -8.736), (-0.1087, -0.8258, -8.868), (-0.1214, -0.9222, -8.966), (-0.1388, -1.054, -9.001), (-0.1561, -1.186, -8.966), (-0.1688, -1.282, -8.868), (6.336e-08, -1.329, -8.736), (1.267e-07, -1.293, -8.603), (1.267e-07, -1.196, -8.505), (9.504e-08, -1.063, -8.47), (9.504e-08, -0.9302, -8.505), (6.336e-08, -0.8329, -8.603), (9.504e-08, -0.7973, -8.736), (6.336e-08, -0.8329, -8.868), (9.504e-08, -0.9302, -8.966), (9.504e-08, -1.063, -9.001), (1.267e-07, -1.196, -8.966), (1.267e-07, -1.293, -8.868), (0.1734, -1.317, -8.736), (0.1688, -1.282, -8.603), (0.1561, -1.186, -8.505), (0.1388, -1.054, -8.47), (0.1214, -0.9222, -8.505), (0.1087, -0.8258, -8.603), (0.1041, -0.7905, -8.736), (0.1087, -0.8258, -8.868), (0.1214, -0.9222, -8.966), (0.1388, -1.054, -9.001), (0.1561, -1.186, -8.966), (0.1688, -1.282, -8.868), (0.3439, -1.284, -8.736), (0.3347, -1.249, -8.603), (0.3095, -1.155, -8.505), (0.2751, -1.027, -8.47), (0.2407, -0.8985, -8.505), (0.2156, -0.8045, -8.603), (0.2064, -0.7701, -8.736), (0.2156, -0.8045, -8.868), (0.2407, -0.8985, -8.966), (0.2751, -1.027, -9.001), (0.3095, -1.155, -8.966), (0.3347, -1.249, -8.868), (0.5085, -1.228, -8.736), (0.4949, -1.195, -8.603), (0.4577, -1.105, -8.505), (0.4068, -0.9821, -8.47), (0.356, -0.8594, -8.505), (0.3187, -0.7695, -8.603), (0.3051, -0.7366, -8.736), (0.3187, -0.7695, -8.868), (0.356, -0.8594, -8.966), (0.4068, -0.9821, -9.001), (0.4577, -1.105, -8.966), (0.4949, -1.195, -8.868), (0.6644, -1.151, -8.736), (0.6466, -1.12, -8.603), (0.598, -1.036, -8.505), (0.5315, -0.9206, -8.47), (0.4651, -0.8055, -8.505), (0.4164, -0.7213, -8.603), (0.3986, -0.6905, -8.736), (0.4164, -0.7213, -8.868), (0.4651, -0.8055, -8.966), (0.5315, -0.9206, -9.001), (0.598, -1.036, -8.966), (0.6466, -1.12, -8.868), (0.8089, -1.054, -8.736), (0.7872, -1.026, -8.603), (0.728, -0.9488, -8.505), (0.6471, -0.8434, -8.47), (0.5662, -0.7379, -8.505), (0.507, -0.6608, -8.603), (0.4854, -0.6325, -8.736), (0.507, -0.6608, -8.868), (0.5662, -0.7379, -8.966), (0.6471, -0.8434, -9.001), (0.728, -0.9488, -8.966), (0.7872, -1.026, -8.868), (0.9396, -0.9396, -8.736), (0.9144, -0.9144, -8.603), (0.8456, -0.8456, -8.505), (0.7517, -0.7517, -8.47), (0.6577, -0.6577, -8.505), (0.5889, -0.5889, -8.603), (0.5638, -0.5638, -8.736), (0.5889, -0.5889, -8.868), (0.6577, -0.6577, -8.966), (0.7517, -0.7517, -9.001), (0.8456, -0.8456, -8.966), (0.9144, -0.9144, -8.868), (1.054, -0.8089, -8.736), (1.026, -0.7872, -8.603), (0.9488, -0.728, -8.505), (0.8434, -0.6471, -8.47), (0.7379, -0.5662, -8.505), (0.6608, -0.507, -8.603), (0.6325, -0.4854, -8.736), (0.6608, -0.507, -8.868), (0.7379, -0.5662, -8.966), (0.8434, -0.6471, -9.001), (0.9488, -0.728, -8.966), (1.026, -0.7872, -8.868), (1.151, -0.6644, -8.736), (1.12, -0.6466, -8.603), (1.036, -0.598, -8.505), (0.9206, -0.5315, -8.47), (0.8055, -0.4651, -8.505), (0.7213, -0.4164, -8.603), (0.6905, -0.3986, -8.736), (0.7213, -0.4164, -8.868), (0.8055, -0.4651, -8.966), (0.9206, -0.5315, -9.001), (1.036, -0.598, -8.966), (1.12, -0.6466, -8.868), (1.228, -0.5085, -8.736), (1.195, -0.4949, -8.603), (1.105, -0.4577, -8.505), (0.9821, -0.4068, -8.47), (0.8594, -0.356, -8.505), (0.7695, -0.3187, -8.603), (0.7366, -0.3051, -8.736), (0.7695, -0.3187, -8.868), (0.8594, -0.356, -8.966), (0.9821, -0.4068, -9.001), (1.105, -0.4577, -8.966), (1.195, -0.4949, -8.868), (1.284, -0.3439, -8.736), (1.249, -0.3347, -8.603), (1.155, -0.3095, -8.505), (1.027, -0.2751, -8.47), (0.8985, -0.2407, -8.505), (0.8045, -0.2156, -8.603), (0.7701, -0.2064, -8.736), (0.8045, -0.2156, -8.868), (0.8985, -0.2407, -8.966), (1.027, -0.2751, -9.001), (1.155, -0.3095, -8.966), (1.249, -0.3347, -8.868), (1.317, -0.1734, -8.736), (1.282, -0.1688, -8.603), (1.186, -0.1561, -8.505), (1.054, -0.1388, -8.47), (0.9222, -0.1214, -8.505), (0.8258, -0.1087, -8.603), (0.7905, -0.1041, -8.736), (0.8258, -0.1087, -8.868), (0.9222, -0.1214, -8.966), (1.054, -0.1388, -9.001), (1.186, -0.1561, -8.966), (1.282, -0.1688, -8.868)], [], [(0, 12, 13, 1), (1, 13, 14, 2), (2, 14, 15, 3), (3, 15, 16, 4), (4, 16, 17, 5), (5, 17, 18, 6), (6, 18, 19, 7), (7, 19, 20, 8), (8, 20, 21, 9), (9, 21, 22, 10), (10, 22, 23, 11), (0, 11, 23, 12), (12, 24, 25, 13), (13, 25, 26, 14), (14, 26, 27, 15), (15, 27, 28, 16), (16, 28, 29, 17), (17, 29, 30, 18), (18, 30, 31, 19), (19, 31, 32, 20), (20, 32, 33, 21), (21, 33, 34, 22), (22, 34, 35, 23), (23, 35, 24, 12), (24, 36, 37, 25), (25, 37, 38, 26), (26, 38, 39, 27), (27, 39, 40, 28), (28, 40, 41, 29), (29, 41, 42, 30), (30, 42, 43, 31), (31, 43, 44, 32), (32, 44, 45, 33), (33, 45, 46, 34), (34, 46, 47, 35), (35, 47, 36, 24), (36, 48, 49, 37), (37, 49, 50, 38), (38, 50, 51, 39), (39, 51, 52, 40), (40, 52, 53, 41), (41, 53, 54, 42), (42, 54, 55, 43), (43, 55, 56, 44), (44, 56, 57, 45), (45, 57, 58, 46), (46, 58, 59, 47), (47, 59, 48, 36), (48, 60, 61, 49), (49, 61, 62, 50), (50, 62, 63, 51), (51, 63, 64, 52), (52, 64, 65, 53), (53, 65, 66, 54), (54, 66, 67, 55), (55, 67, 68, 56), (56, 68, 69, 57), (57, 69, 70, 58), (58, 70, 71, 59), (59, 71, 60, 48), (60, 72, 73, 61), (61, 73, 74, 62), (62, 74, 75, 63), (63, 75, 76, 64), (64, 76, 77, 65), (65, 77, 78, 66), (66, 78, 79, 67), (67, 79, 80, 68), (68, 80, 81, 69), (69, 81, 82, 70), (70, 82, 83, 71), (71, 83, 72, 60), (72, 84, 85, 73), (73, 85, 86, 74), (74, 86, 87, 75), (75, 87, 88, 76), (76, 88, 89, 77), (77, 89, 90, 78), (78, 90, 91, 79), (79, 91, 92, 80), (80, 92, 93, 81), (81, 93, 94, 82), (82, 94, 95, 83), (83, 95, 84, 72), (84, 96, 97, 85), (85, 97, 98, 86), (86, 98, 99, 87), (87, 99, 100, 88), (88, 100, 101, 89), (89, 101, 102, 90), (90, 102, 103, 91), (91, 103, 104, 92), (92, 104, 105, 93), (93, 105, 106, 94), (94, 106, 107, 95), (95, 107, 96, 84), (96, 108, 109, 97), (97, 109, 110, 98), (98, 110, 111, 99), (99, 111, 112, 100), (100, 112, 113, 101), (101, 113, 114, 102), (102, 114, 115, 103), (103, 115, 116, 104), (104, 116, 117, 105), (105, 117, 118, 106), (106, 118, 119, 107), (107, 119, 108, 96), (108, 120, 121, 109), (109, 121, 122, 110), (110, 122, 123, 111), (111, 123, 124, 112), (112, 124, 125, 113), (113, 125, 126, 114), (114, 126, 127, 115), (115, 127, 128, 116), (116, 128, 129, 117), (117, 129, 130, 118), (118, 130, 131, 119), (119, 131, 120, 108), (120, 132, 133, 121), (121, 133, 134, 122), (122, 134, 135, 123), (123, 135, 136, 124), (124, 136, 137, 125), (125, 137, 138, 126), (126, 138, 139, 127), (127, 139, 140, 128), (128, 140, 141, 129), (129, 141, 142, 130), (130, 142, 143, 131), (131, 143, 132, 120), (132, 144, 145, 133), (133, 145, 146, 134), (134, 146, 147, 135), (135, 147, 148, 136), (136, 148, 149, 137), (137, 149, 150, 138), (138, 150, 151, 139), (139, 151, 152, 140), (140, 152, 153, 141), (141, 153, 154, 142), (142, 154, 155, 143), (143, 155, 144, 132), (144, 156, 157, 145), (145, 157, 158, 146), (146, 158, 159, 147), (147, 159, 160, 148), (148, 160, 161, 149), (149, 161, 162, 150), (150, 162, 163, 151), (151, 163, 164, 152), (152, 164, 165, 153), (153, 165, 166, 154), (154, 166, 167, 155), (155, 167, 156, 144), (156, 168, 169, 157), (157, 169, 170, 158), (158, 170, 171, 159), (159, 171, 172, 160), (160, 172, 173, 161), (161, 173, 174, 162), (162, 174, 175, 163), (163, 175, 176, 164), (164, 176, 177, 165), (165, 177, 178, 166), (166, 178, 179, 167), (167, 179, 168, 156), (168, 180, 181, 169), (169, 181, 182, 170), (170, 182, 183, 171), (171, 183, 184, 172), (172, 184, 185, 173), (173, 185, 186, 174), (174, 186, 187, 175), (175, 187, 188, 176), (176, 188, 189, 177), (177, 189, 190, 178), (178, 190, 191, 179), (179, 191, 180, 168), (180, 192, 193, 181), (181, 193, 194, 182), (182, 194, 195, 183), (183, 195, 196, 184), (184, 196, 197, 185), (185, 197, 198, 186), (186, 198, 199, 187), (187, 199, 200, 188), (188, 200, 201, 189), (189, 201, 202, 190), (190, 202, 203, 191), (191, 203, 192, 180), (192, 204, 205, 193), (193, 205, 206, 194), (194, 206, 207, 195), (195, 207, 208, 196), (196, 208, 209, 197), (197, 209, 210, 198), (198, 210, 211, 199), (199, 211, 212, 200), (200, 212, 213, 201), (201, 213, 214, 202), (202, 214, 215, 203), (203, 215, 204, 192), (204, 216, 217, 205), (205, 217, 218, 206), (206, 218, 219, 207), (207, 219, 220, 208), (208, 220, 221, 209), (209, 221, 222, 210), (210, 222, 223, 211), (211, 223, 224, 212), (212, 224, 225, 213), (213, 225, 226, 214), (214, 226, 227, 215), (215, 227, 216, 204), (216, 228, 229, 217), (217, 229, 230, 218), (218, 230, 231, 219), (219, 231, 232, 220), (220, 232, 233, 221), (221, 233, 234, 222), (222, 234, 235, 223), (223, 235, 236, 224), (224, 236, 237, 225), (225, 237, 238, 226), (226, 238, 239, 227), (227, 239, 228, 216), (228, 240, 241, 229), (229, 241, 242, 230), (230, 242, 243, 231), (231, 243, 244, 232), (232, 244, 245, 233), (233, 245, 246, 234), (234, 246, 247, 235), (235, 247, 248, 236), (236, 248, 249, 237), (237, 249, 250, 238), (238, 250, 251, 239), (239, 251, 240, 228), (240, 252, 253, 241), (241, 253, 254, 242), (242, 254, 255, 243), (243, 255, 256, 244), (244, 256, 257, 245), (245, 257, 258, 246), (246, 258, 259, 247), (247, 259, 260, 248), (248, 260, 261, 249), (249, 261, 262, 250), (250, 262, 263, 251), (251, 263, 252, 240), (252, 264, 265, 253), (253, 265, 266, 254), (254, 266, 267, 255), (255, 267, 268, 256), (256, 268, 269, 257), (257, 269, 270, 258), (258, 270, 271, 259), (259, 271, 272, 260), (260, 272, 273, 261), (261, 273, 274, 262), (262, 274, 275, 263), (263, 275, 264, 252), (264, 276, 277, 265), (265, 277, 278, 266), (266, 278, 279, 267), (267, 279, 280, 268), (268, 280, 281, 269), (269, 281, 282, 270), (270, 282, 283, 271), (271, 283, 284, 272), (272, 284, 285, 273), (273, 285, 286, 274), (274, 286, 287, 275), (275, 287, 276, 264), (276, 288, 289, 277), (277, 289, 290, 278), (278, 290, 291, 279), (279, 291, 292, 280), (280, 292, 293, 281), (281, 293, 294, 282), (282, 294, 295, 283), (283, 295, 296, 284), (284, 296, 297, 285), (285, 297, 298, 286), (286, 298, 299, 287), (287, 299, 288, 276), (288, 300, 301, 289), (289, 301, 302, 290), (290, 302, 303, 291), (291, 303, 304, 292), (292, 304, 305, 293), (293, 305, 306, 294), (294, 306, 307, 295), (295, 307, 308, 296), (296, 308, 309, 297), (297, 309, 310, 298), (298, 310, 311, 299), (299, 311, 300, 288), (300, 312, 313, 301), (301, 313, 314, 302), (302, 314, 315, 303), (303, 315, 316, 304), (304, 316, 317, 305), (305, 317, 318, 306), (306, 318, 319, 307), (307, 319, 320, 308), (308, 320, 321, 309), (309, 321, 322, 310), (310, 322, 323, 311), (311, 323, 312, 300), (312, 324, 325, 313), (313, 325, 326, 314), (314, 326, 327, 315), (315, 327, 328, 316), (316, 328, 329, 317), (317, 329, 330, 318), (318, 330, 331, 319), (319, 331, 332, 320), (320, 332, 333, 321), (321, 333, 334, 322), (322, 334, 335, 323), (323, 335, 324, 312), (324, 336, 337, 325), (325, 337, 338, 326), (326, 338, 339, 327), (327, 339, 340, 328), (328, 340, 341, 329), (329, 341, 342, 330), (330, 342, 343, 331), (331, 343, 344, 332), (332, 344, 345, 333), (333, 345, 346, 334), (334, 346, 347, 335), (335, 347, 336, 324), (336, 348, 349, 337), (337, 349, 350, 338), (338, 350, 351, 339), (339, 351, 352, 340), (340, 352, 353, 341), (341, 353, 354, 342), (342, 354, 355, 343), (343, 355, 356, 344), (344, 356, 357, 345), (345, 357, 358, 346), (346, 358, 359, 347), (347, 359, 348, 336), (348, 360, 361, 349), (349, 361, 362, 350), (350, 362, 363, 351), (351, 363, 364, 352), (352, 364, 365, 353), (353, 365, 366, 354), (354, 366, 367, 355), (355, 367, 368, 356), (356, 368, 369, 357), (357, 369, 370, 358), (358, 370, 371, 359), (359, 371, 360, 348), (360, 372, 373, 361), (361, 373, 374, 362), (362, 374, 375, 363), (363, 375, 376, 364), (364, 376, 377, 365), (365, 377, 378, 366), (366, 378, 379, 367), (367, 379, 380, 368), (368, 380, 381, 369), (369, 381, 382, 370), (370, 382, 383, 371), (371, 383, 372, 360), (372, 384, 385, 373), (373, 385, 386, 374), (374, 386, 387, 375), (375, 387, 388, 376), (376, 388, 389, 377), (377, 389, 390, 378), (378, 390, 391, 379), (379, 391, 392, 380), (380, 392, 393, 381), (381, 393, 394, 382), (382, 394, 395, 383), (383, 395, 384, 372), (384, 396, 397, 385), (385, 397, 398, 386), (386, 398, 399, 387), (387, 399, 400, 388), (388, 400, 401, 389), (389, 401, 402, 390), (390, 402, 403, 391), (391, 403, 404, 392), (392, 404, 405, 393), (393, 405, 406, 394), (394, 406, 407, 395), (395, 407, 396, 384), (396, 408, 409, 397), (397, 409, 410, 398), (398, 410, 411, 399), (399, 411, 412, 400), (400, 412, 413, 401), (401, 413, 414, 402), (402, 414, 415, 403), (403, 415, 416, 404), (404, 416, 417, 405), (405, 417, 418, 406), (406, 418, 419, 407), (407, 419, 408, 396), (408, 420, 421, 409), (409, 421, 422, 410), (410, 422, 423, 411), (411, 423, 424, 412), (412, 424, 425, 413), (413, 425, 426, 414), (414, 426, 427, 415), (415, 427, 428, 416), (416, 428, 429, 417), (417, 429, 430, 418), (418, 430, 431, 419), (419, 431, 420, 408), (420, 432, 433, 421), (421, 433, 434, 422), (422, 434, 435, 423), (423, 435, 436, 424), (424, 436, 437, 425), (425, 437, 438, 426), (426, 438, 439, 427), (427, 439, 440, 428), (428, 440, 441, 429), (429, 441, 442, 430), (430, 442, 443, 431), (431, 443, 432, 420), (432, 444, 445, 433), (433, 445, 446, 434), (434, 446, 447, 435), (435, 447, 448, 436), (436, 448, 449, 437), (437, 449, 450, 438), (438, 450, 451, 439), (439, 451, 452, 440), (440, 452, 453, 441), (441, 453, 454, 442), (442, 454, 455, 443), (443, 455, 444, 432), (444, 456, 457, 445), (445, 457, 458, 446), (446, 458, 459, 447), (447, 459, 460, 448), (448, 460, 461, 449), (449, 461, 462, 450), (450, 462, 463, 451), (451, 463, 464, 452), (452, 464, 465, 453), (453, 465, 466, 454), (454, 466, 467, 455), (455, 467, 456, 444), (456, 468, 469, 457), (457, 469, 470, 458), (458, 470, 471, 459), (459, 471, 472, 460), (460, 472, 473, 461), (461, 473, 474, 462), (462, 474, 475, 463), (463, 475, 476, 464), (464, 476, 477, 465), (465, 477, 478, 466), (466, 478, 479, 467), (467, 479, 468, 456), (468, 480, 481, 469), (469, 481, 482, 470), (470, 482, 483, 471), (471, 483, 484, 472), (472, 484, 485, 473), (473, 485, 486, 474), (474, 486, 487, 475), (475, 487, 488, 476), (476, 488, 489, 477), (477, 489, 490, 478), (478, 490, 491, 479), (479, 491, 480, 468), (480, 492, 493, 481), (481, 493, 494, 482), (482, 494, 495, 483), (483, 495, 496, 484), (484, 496, 497, 485), (485, 497, 498, 486), (486, 498, 499, 487), (487, 499, 500, 488), (488, 500, 501, 489), (489, 501, 502, 490), (490, 502, 503, 491), (491, 503, 492, 480), (492, 504, 505, 493), (493, 505, 506, 494), (494, 506, 507, 495), (495, 507, 508, 496), (496, 508, 509, 497), (497, 509, 510, 498), (498, 510, 511, 499), (499, 511, 512, 500), (500, 512, 513, 501), (501, 513, 514, 502), (502, 514, 515, 503), (503, 515, 504, 492), (504, 516, 517, 505), (505, 517, 518, 506), (506, 518, 519, 507), (507, 519, 520, 508), (508, 520, 521, 509), (509, 521, 522, 510), (510, 522, 523, 511), (511, 523, 524, 512), (512, 524, 525, 513), (513, 525, 526, 514), (514, 526, 527, 515), (515, 527, 516, 504), (516, 528, 529, 517), (517, 529, 530, 518), (518, 530, 531, 519), (519, 531, 532, 520), (520, 532, 533, 521), (521, 533, 534, 522), (522, 534, 535, 523), (523, 535, 536, 524), (524, 536, 537, 525), (525, 537, 538, 526), (526, 538, 539, 527), (527, 539, 528, 516), (528, 540, 541, 529), (529, 541, 542, 530), (530, 542, 543, 531), (531, 543, 544, 532), (532, 544, 545, 533), (533, 545, 546, 534), (534, 546, 547, 535), (535, 547, 548, 536), (536, 548, 549, 537), (537, 549, 550, 538), (538, 550, 551, 539), (539, 551, 540, 528), (540, 552, 553, 541), (541, 553, 554, 542), (542, 554, 555, 543), (543, 555, 556, 544), (544, 556, 557, 545), (545, 557, 558, 546), (546, 558, 559, 547), (547, 559, 560, 548), (548, 560, 561, 549), (549, 561, 562, 550), (550, 562, 563, 551), (551, 563, 552, 540), (552, 564, 565, 553), (553, 565, 566, 554), (554, 566, 567, 555), (555, 567, 568, 556), (556, 568, 569, 557), (557, 569, 570, 558), (558, 570, 571, 559), (559, 571, 572, 560), (560, 572, 573, 561), (561, 573, 574, 562), (562, 574, 575, 563), (563, 575, 564, 552), (564, 0, 1, 565), (565, 1, 2, 566), (566, 2, 3, 567), (567, 3, 4, 568), (568, 4, 5, 569), (569, 5, 6, 570), (570, 6, 7, 571), (571, 7, 8, 572), (572, 8, 9, 573), (573, 9, 10, 574), (574, 10, 11, 575), (575, 11, 0, 564), (576, 577, 579, 578), (578, 579, 581, 580), (580, 581, 583, 582), (582, 583, 585, 584), (584, 585, 587, 586), (586, 587, 589, 588), (588, 589, 591, 590), (590, 591, 593, 592), (592, 593, 595, 594), (594, 595, 597, 596), (596, 597, 599, 598), (598, 599, 601, 600), (600, 601, 603, 602), (602, 603, 605, 604), (604, 605, 607, 606), (606, 607, 609, 608), (608, 609, 611, 610), (610, 611, 613, 612), (612, 613, 615, 614), (614, 615, 617, 616), (616, 617, 619, 618), (618, 619, 621, 620), (620, 621, 623, 622), (622, 623, 625, 624), (624, 625, 627, 626), (626, 627, 629, 628), (628, 629, 631, 630), (630, 631, 633, 632), (632, 633, 635, 634), (634, 635, 637, 636), (589, 587, 645, 646), (636, 637, 639, 638), (638, 639, 577, 576), (622, 624, 696, 695), (641, 640, 671, 670, 669, 668, 667, 666, 665, 664, 663, 662, 661, 660, 659, 658, 657, 656, 655, 654, 653, 652, 651, 650, 649, 648, 647, 646, 645, 644, 643, 642), (607, 605, 654, 655), (625, 623, 663, 664), (581, 579, 641, 642), (599, 597, 650, 651), (617, 615, 659, 660), (635, 633, 668, 669), (591, 589, 646, 647), (609, 607, 655, 656), (627, 625, 664, 665), (583, 581, 642, 643), (601, 599, 651, 652), (619, 617, 660, 661), (637, 635, 669, 670), (593, 591, 647, 648), (611, 609, 656, 657), (629, 627, 665, 666), (585, 583, 643, 644), (603, 601, 652, 653), (621, 619, 661, 662), (639, 637, 670, 671), (595, 593, 648, 649), (613, 611, 657, 658), (631, 629, 666, 667), (587, 585, 644, 645), (605, 603, 653, 654), (623, 621, 662, 663), (579, 577, 640, 641), (577, 639, 671, 640), (597, 595, 649, 650), (615, 613, 658, 659), (633, 631, 667, 668), (672, 673, 674, 675, 676, 677, 678, 679, 680, 681, 682, 683, 684, 685, 686, 687, 688, 689, 690, 691, 692, 693, 694, 695, 696, 697, 698, 699, 700, 701, 702, 703), (578, 580, 674, 673), (596, 598, 683, 682), (614, 616, 692, 691), (632, 634, 701, 700), (588, 590, 679, 678), (606, 608, 688, 687), (624, 626, 697, 696), (580, 582, 675, 674), (598, 600, 684, 683), (616, 618, 693, 692), (634, 636, 702, 701), (590, 592, 680, 679), (608, 610, 689, 688), (626, 628, 698, 697), (582, 584, 676, 675), (600, 602, 685, 684), (618, 620, 694, 693), (636, 638, 703, 702), (592, 594, 681, 680), (610, 612, 690, 689), (628, 630, 699, 698), (584, 586, 677, 676), (602, 604, 686, 685), (620, 622, 695, 694), (576, 578, 673, 672), (638, 576, 672, 703), (594, 596, 682, 681), (612, 614, 691, 690), (630, 632, 700, 699), (586, 588, 678, 677), (604, 606, 687, 686), (704, 705, 707, 706), (706, 707, 709, 708), (708, 709, 711, 710), (710, 711, 713, 712), (712, 713, 715, 714), (714, 715, 717, 716), (716, 717, 719, 718), (718, 719, 721, 720), (720, 721, 723, 722), (722, 723, 725, 724), (724, 725, 727, 726), (726, 727, 729, 728), (728, 729, 731, 730), (730, 731, 733, 732), (732, 733, 735, 734), (734, 735, 737, 736), (736, 737, 739, 738), (738, 739, 741, 740), (740, 741, 743, 742), (742, 743, 745, 744), (744, 745, 747, 746), (746, 747, 749, 748), (748, 749, 751, 750), (750, 751, 753, 752), (752, 753, 755, 754), (754, 755, 757, 756), (756, 757, 759, 758), (758, 759, 761, 760), (760, 761, 763, 762), (762, 763, 765, 764), (709, 707, 769, 770), (764, 765, 767, 766), (766, 767, 705, 704), (716, 718, 935, 934), (772, 771, 803, 804), (727, 725, 778, 779), (745, 743, 787, 788), (763, 761, 796, 797), (719, 717, 774, 775), (737, 735, 783, 784), (755, 753, 792, 793), (711, 709, 770, 771), (729, 727, 779, 780), (747, 745, 788, 789), (765, 763, 797, 798), (721, 719, 775, 776), (739, 737, 784, 785), (757, 755, 793, 794), (713, 711, 771, 772), (731, 729, 780, 781), (749, 747, 789, 790), (767, 765, 798, 799), (723, 721, 776, 777), (741, 739, 785, 786), (759, 757, 794, 795), (715, 713, 772, 773), (733, 731, 781, 782), (751, 749, 790, 791), (707, 705, 768, 769), (705, 767, 799, 768), (725, 723, 777, 778), (743, 741, 786, 787), (761, 759, 795, 796), (717, 715, 773, 774), (735, 733, 782, 783), (753, 751, 791, 792), (807, 806, 838, 839), (799, 798, 830, 831), (786, 785, 817, 818), (773, 772, 804, 805), (768, 799, 831, 800), (787, 786, 818, 819), (774, 773, 805, 806), (788, 787, 819, 820), (775, 774, 806, 807), (789, 788, 820, 821), (776, 775, 807, 808), (790, 789, 821, 822), (777, 776, 808, 809), (791, 790, 822, 823), (778, 777, 809, 810), (792, 791, 823, 824), (779, 778, 810, 811), (793, 792, 824, 825), (780, 779, 811, 812), (794, 793, 825, 826), (781, 780, 812, 813), (795, 794, 826, 827), (782, 781, 813, 814), (769, 768, 800, 801), (796, 795, 827, 828), (783, 782, 814, 815), (770, 769, 801, 802), (797, 796, 828, 829), (784, 783, 815, 816), (771, 770, 802, 803), (798, 797, 829, 830), (785, 784, 816, 817), (842, 841, 873, 874), (821, 820, 852, 853), (808, 807, 839, 840), (822, 821, 853, 854), (809, 808, 840, 841), (823, 822, 854, 855), (810, 809, 841, 842), (824, 823, 855, 856), (811, 810, 842, 843), (825, 824, 856, 857), (812, 811, 843, 844), (826, 825, 857, 858), (813, 812, 844, 845), (827, 826, 858, 859), (814, 813, 845, 846), (801, 800, 832, 833), (828, 827, 859, 860), (815, 814, 846, 847), (802, 801, 833, 834), (829, 828, 860, 861), (816, 815, 847, 848), (803, 802, 834, 835), (830, 829, 861, 862), (817, 816, 848, 849), (804, 803, 835, 836), (831, 830, 862, 863), (818, 817, 849, 850), (805, 804, 836, 837), (800, 831, 863, 832), (819, 818, 850, 851), (806, 805, 837, 838), (820, 819, 851, 852), (877, 876, 908, 909), (856, 855, 887, 888), (843, 842, 874, 875), (857, 856, 888, 889), (844, 843, 875, 876), (858, 857, 889, 890), (845, 844, 876, 877), (859, 858, 890, 891), (846, 845, 877, 878), (833, 832, 864, 865), (860, 859, 891, 892), (847, 846, 878, 879), (834, 833, 865, 866), (861, 860, 892, 893), (848, 847, 879, 880), (835, 834, 866, 867), (862, 861, 893, 894), (849, 848, 880, 881), (836, 835, 867, 868), (863, 862, 894, 895), (850, 849, 881, 882), (837, 836, 868, 869), (832, 863, 895, 864), (851, 850, 882, 883), (838, 837, 869, 870), (852, 851, 883, 884), (839, 838, 870, 871), (853, 852, 884, 885), (840, 839, 871, 872), (854, 853, 885, 886), (841, 840, 872, 873), (855, 854, 886, 887), (897, 896, 927, 926, 925, 924, 923, 922, 921, 920, 919, 918, 917, 916, 915, 914, 913, 912, 911, 910, 909, 908, 907, 906, 905, 904, 903, 902, 901, 900, 899, 898), (891, 890, 922, 923), (878, 877, 909, 910), (865, 864, 896, 897), (892, 891, 923, 924), (879, 878, 910, 911), (866, 865, 897, 898), (893, 892, 924, 925), (880, 879, 911, 912), (867, 866, 898, 899), (894, 893, 925, 926), (881, 880, 912, 913), (868, 867, 899, 900), (895, 894, 926, 927), (882, 881, 913, 914), (869, 868, 900, 901), (864, 895, 927, 896), (883, 882, 914, 915), (870, 869, 901, 902), (884, 883, 915, 916), (871, 870, 902, 903), (885, 884, 916, 917), (872, 871, 903, 904), (886, 885, 917, 918), (873, 872, 904, 905), (887, 886, 918, 919), (874, 873, 905, 906), (888, 887, 919, 920), (875, 874, 906, 907), (889, 888, 920, 921), (876, 875, 907, 908), (890, 889, 921, 922), (946, 947, 979, 978), (734, 736, 944, 943), (752, 754, 953, 952), (708, 710, 931, 930), (726, 728, 940, 939), (744, 746, 949, 948), (762, 764, 958, 957), (718, 720, 936, 935), (736, 738, 945, 944), (754, 756, 954, 953), (710, 712, 932, 931), (728, 730, 941, 940), (746, 748, 950, 949), (764, 766, 959, 958), (720, 722, 937, 936), (738, 740, 946, 945), (756, 758, 955, 954), (712, 714, 933, 932), (730, 732, 942, 941), (748, 750, 951, 950), (704, 706, 929, 928), (766, 704, 928, 959), (722, 724, 938, 937), (740, 742, 947, 946), (758, 760, 956, 955), (714, 716, 934, 933), (732, 734, 943, 942), (750, 752, 952, 951), (706, 708, 930, 929), (724, 726, 939, 938), (742, 744, 948, 947), (760, 762, 957, 956), (981, 982, 1014, 1013), (933, 934, 966, 965), (947, 948, 980, 979), (934, 935, 967, 966), (948, 949, 981, 980), (935, 936, 968, 967), (949, 950, 982, 981), (936, 937, 969, 968), (950, 951, 983, 982), (937, 938, 970, 969), (951, 952, 984, 983), (938, 939, 971, 970), (952, 953, 985, 984), (939, 940, 972, 971), (953, 954, 986, 985), (940, 941, 973, 972), (954, 955, 987, 986), (941, 942, 974, 973), (928, 929, 961, 960), (955, 956, 988, 987), (942, 943, 975, 974), (929, 930, 962, 961), (956, 957, 989, 988), (943, 944, 976, 975), (930, 931, 963, 962), (957, 958, 990, 989), (944, 945, 977, 976), (931, 932, 964, 963), (958, 959, 991, 990), (945, 946, 978, 977), (932, 933, 965, 964), (959, 928, 960, 991), (1016, 1017, 1049, 1048), (968, 969, 1001, 1000), (982, 983, 1015, 1014), (969, 970, 1002, 1001), (983, 984, 1016, 1015), (970, 971, 1003, 1002), (984, 985, 1017, 1016), (971, 972, 1004, 1003), (985, 986, 1018, 1017), (972, 973, 1005, 1004), (986, 987, 1019, 1018), (973, 974, 1006, 1005), (960, 961, 993, 992), (987, 988, 1020, 1019), (974, 975, 1007, 1006), (961, 962, 994, 993), (988, 989, 1021, 1020), (975, 976, 1008, 1007), (962, 963, 995, 994), (989, 990, 1022, 1021), (976, 977, 1009, 1008), (963, 964, 996, 995), (990, 991, 1023, 1022), (977, 978, 1010, 1009), (964, 965, 997, 996), (991, 960, 992, 1023), (978, 979, 1011, 1010), (965, 966, 998, 997), (979, 980, 1012, 1011), (966, 967, 999, 998), (980, 981, 1013, 1012), (967, 968, 1000, 999), (1024, 1025, 1057, 1056), (1003, 1004, 1036, 1035), (1017, 1018, 1050, 1049), (1004, 1005, 1037, 1036), (1018, 1019, 1051, 1050), (1005, 1006, 1038, 1037), (992, 993, 1025, 1024), (1019, 1020, 1052, 1051), (1006, 1007, 1039, 1038), (993, 994, 1026, 1025), (1020, 1021, 1053, 1052), (1007, 1008, 1040, 1039), (994, 995, 1027, 1026), (1021, 1022, 1054, 1053), (1008, 1009, 1041, 1040), (995, 996, 1028, 1027), (1022, 1023, 1055, 1054), (1009, 1010, 1042, 1041), (996, 997, 1029, 1028), (1023, 992, 1024, 1055), (1010, 1011, 1043, 1042), (997, 998, 1030, 1029), (1011, 1012, 1044, 1043), (998, 999, 1031, 1030), (1012, 1013, 1045, 1044), (999, 1000, 1032, 1031), (1013, 1014, 1046, 1045), (1000, 1001, 1033, 1032), (1014, 1015, 1047, 1046), (1001, 1002, 1034, 1033), (1015, 1016, 1048, 1047), (1002, 1003, 1035, 1034), (1056, 1057, 1058, 1059, 1060, 1061, 1062, 1063, 1064, 1065, 1066, 1067, 1068, 1069, 1070, 1071, 1072, 1073, 1074, 1075, 1076, 1077, 1078, 1079, 1080, 1081, 1082, 1083, 1084, 1085, 1086, 1087), (1051, 1052, 1084, 1083), (1038, 1039, 1071, 1070), (1025, 1026, 1058, 1057), (1052, 1053, 1085, 1084), (1039, 1040, 1072, 1071), (1026, 1027, 1059, 1058), (1053, 1054, 1086, 1085), (1040, 1041, 1073, 1072), (1027, 1028, 1060, 1059), (1054, 1055, 1087, 1086), (1041, 1042, 1074, 1073), (1028, 1029, 1061, 1060), (1055, 1024, 1056, 1087), (1042, 1043, 1075, 1074), (1029, 1030, 1062, 1061), (1043, 1044, 1076, 1075), (1030, 1031, 1063, 1062), (1044, 1045, 1077, 1076), (1031, 1032, 1064, 1063), (1045, 1046, 1078, 1077), (1032, 1033, 1065, 1064), (1046, 1047, 1079, 1078), (1033, 1034, 1066, 1065), (1047, 1048, 1080, 1079), (1034, 1035, 1067, 1066), (1048, 1049, 1081, 1080), (1035, 1036, 1068, 1067), (1049, 1050, 1082, 1081), (1036, 1037, 1069, 1068), (1050, 1051, 1083, 1082), (1037, 1038, 1070, 1069), (1088, 1089, 1091, 1090), (1090, 1091, 1093, 1092), (1092, 1093, 1095, 1094), (1094, 1095, 1097, 1096), (1096, 1097, 1099, 1098), (1098, 1099, 1101, 1100), (1100, 1101, 1103, 1102), (1102, 1103, 1105, 1104), (1104, 1105, 1107, 1106), (1106, 1107, 1109, 1108), (1108, 1109, 1111, 1110), (1110, 1111, 1113, 1112), (1112, 1113, 1115, 1114), (1114, 1115, 1117, 1116), (1116, 1117, 1119, 1118), (1118, 1119, 1121, 1120), (1120, 1121, 1123, 1122), (1122, 1123, 1125, 1124), (1124, 1125, 1127, 1126), (1126, 1127, 1129, 1128), (1128, 1129, 1131, 1130), (1130, 1131, 1133, 1132), (1132, 1133, 1135, 1134), (1134, 1135, 1137, 1136), (1136, 1137, 1139, 1138), (1138, 1139, 1141, 1140), (1140, 1141, 1143, 1142), (1142, 1143, 1145, 1144), (1144, 1145, 1147, 1146), (1146, 1147, 1149, 1148), (1091, 1089, 1151, 1149, 1147, 1145, 1143, 1141, 1139, 1137, 1135, 1133, 1131, 1129, 1127, 1125, 1123, 1121, 1119, 1117, 1115, 1113, 1111, 1109, 1107, 1105, 1103, 1101, 1099, 1097, 1095, 1093), (1148, 1149, 1151, 1150), (1150, 1151, 1089, 1088), (1088, 1090, 1092, 1094, 1096, 1098, 1100, 1102, 1104, 1106, 1108, 1110, 1112, 1114, 1116, 1118, 1120, 1122, 1124, 1126, 1128, 1130, 1132, 1134, 1136, 1138, 1140, 1142, 1144, 1146, 1148, 1150), (1152, 1164, 1165, 1153), (1153, 1165, 1166, 1154), (1154, 1166, 1167, 1155), (1155, 1167, 1168, 1156), (1156, 1168, 1169, 1157), (1157, 1169, 1170, 1158), (1158, 1170, 1171, 1159), (1159, 1171, 1172, 1160), (1160, 1172, 1173, 1161), (1161, 1173, 1174, 1162), (1162, 1174, 1175, 1163), (1152, 1163, 1175, 1164), (1164, 1176, 1177, 1165), (1165, 1177, 1178, 1166), (1166, 1178, 1179, 1167), (1167, 1179, 1180, 1168), (1168, 1180, 1181, 1169), (1169, 1181, 1182, 1170), (1170, 1182, 1183, 1171), (1171, 1183, 1184, 1172), (1172, 1184, 1185, 1173), (1173, 1185, 1186, 1174), (1174, 1186, 1187, 1175), (1175, 1187, 1176, 1164), (1176, 1188, 1189, 1177), (1177, 1189, 1190, 1178), (1178, 1190, 1191, 1179), (1179, 1191, 1192, 1180), (1180, 1192, 1193, 1181), (1181, 1193, 1194, 1182), (1182, 1194, 1195, 1183), (1183, 1195, 1196, 1184), (1184, 1196, 1197, 1185), (1185, 1197, 1198, 1186), (1186, 1198, 1199, 1187), (1187, 1199, 1188, 1176), (1188, 1200, 1201, 1189), (1189, 1201, 1202, 1190), (1190, 1202, 1203, 1191), (1191, 1203, 1204, 1192), (1192, 1204, 1205, 1193), (1193, 1205, 1206, 1194), (1194, 1206, 1207, 1195), (1195, 1207, 1208, 1196), (1196, 1208, 1209, 1197), (1197, 1209, 1210, 1198), (1198, 1210, 1211, 1199), (1199, 1211, 1200, 1188), (1200, 1212, 1213, 1201), (1201, 1213, 1214, 1202), (1202, 1214, 1215, 1203), (1203, 1215, 1216, 1204), (1204, 1216, 1217, 1205), (1205, 1217, 1218, 1206), (1206, 1218, 1219, 1207), (1207, 1219, 1220, 1208), (1208, 1220, 1221, 1209), (1209, 1221, 1222, 1210), (1210, 1222, 1223, 1211), (1211, 1223, 1212, 1200), (1212, 1224, 1225, 1213), (1213, 1225, 1226, 1214), (1214, 1226, 1227, 1215), (1215, 1227, 1228, 1216), (1216, 1228, 1229, 1217), (1217, 1229, 1230, 1218), (1218, 1230, 1231, 1219), (1219, 1231, 1232, 1220), (1220, 1232, 1233, 1221), (1221, 1233, 1234, 1222), (1222, 1234, 1235, 1223), (1223, 1235, 1224, 1212), (1224, 1236, 1237, 1225), (1225, 1237, 1238, 1226), (1226, 1238, 1239, 1227), (1227, 1239, 1240, 1228), (1228, 1240, 1241, 1229), (1229, 1241, 1242, 1230), (1230, 1242, 1243, 1231), (1231, 1243, 1244, 1232), (1232, 1244, 1245, 1233), (1233, 1245, 1246, 1234), (1234, 1246, 1247, 1235), (1235, 1247, 1236, 1224), (1236, 1248, 1249, 1237), (1237, 1249, 1250, 1238), (1238, 1250, 1251, 1239), (1239, 1251, 1252, 1240), (1240, 1252, 1253, 1241), (1241, 1253, 1254, 1242), (1242, 1254, 1255, 1243), (1243, 1255, 1256, 1244), (1244, 1256, 1257, 1245), (1245, 1257, 1258, 1246), (1246, 1258, 1259, 1247), (1247, 1259, 1248, 1236), (1248, 1260, 1261, 1249), (1249, 1261, 1262, 1250), (1250, 1262, 1263, 1251), (1251, 1263, 1264, 1252), (1252, 1264, 1265, 1253), (1253, 1265, 1266, 1254), (1254, 1266, 1267, 1255), (1255, 1267, 1268, 1256), (1256, 1268, 1269, 1257), (1257, 1269, 1270, 1258), (1258, 1270, 1271, 1259), (1259, 1271, 1260, 1248), (1260, 1272, 1273, 1261), (1261, 1273, 1274, 1262), (1262, 1274, 1275, 1263), (1263, 1275, 1276, 1264), (1264, 1276, 1277, 1265), (1265, 1277, 1278, 1266), (1266, 1278, 1279, 1267), (1267, 1279, 1280, 1268), (1268, 1280, 1281, 1269), (1269, 1281, 1282, 1270), (1270, 1282, 1283, 1271), (1271, 1283, 1272, 1260), (1272, 1284, 1285, 1273), (1273, 1285, 1286, 1274), (1274, 1286, 1287, 1275), (1275, 1287, 1288, 1276), (1276, 1288, 1289, 1277), (1277, 1289, 1290, 1278), (1278, 1290, 1291, 1279), (1279, 1291, 1292, 1280), (1280, 1292, 1293, 1281), (1281, 1293, 1294, 1282), (1282, 1294, 1295, 1283), (1283, 1295, 1284, 1272), (1284, 1296, 1297, 1285), (1285, 1297, 1298, 1286), (1286, 1298, 1299, 1287), (1287, 1299, 1300, 1288), (1288, 1300, 1301, 1289), (1289, 1301, 1302, 1290), (1290, 1302, 1303, 1291), (1291, 1303, 1304, 1292), (1292, 1304, 1305, 1293), (1293, 1305, 1306, 1294), (1294, 1306, 1307, 1295), (1295, 1307, 1296, 1284), (1296, 1308, 1309, 1297), (1297, 1309, 1310, 1298), (1298, 1310, 1311, 1299), (1299, 1311, 1312, 1300), (1300, 1312, 1313, 1301), (1301, 1313, 1314, 1302), (1302, 1314, 1315, 1303), (1303, 1315, 1316, 1304), (1304, 1316, 1317, 1305), (1305, 1317, 1318, 1306), (1306, 1318, 1319, 1307), (1307, 1319, 1308, 1296), (1308, 1320, 1321, 1309), (1309, 1321, 1322, 1310), (1310, 1322, 1323, 1311), (1311, 1323, 1324, 1312), (1312, 1324, 1325, 1313), (1313, 1325, 1326, 1314), (1314, 1326, 1327, 1315), (1315, 1327, 1328, 1316), (1316, 1328, 1329, 1317), (1317, 1329, 1330, 1318), (1318, 1330, 1331, 1319), (1319, 1331, 1320, 1308), (1320, 1332, 1333, 1321), (1321, 1333, 1334, 1322), (1322, 1334, 1335, 1323), (1323, 1335, 1336, 1324), (1324, 1336, 1337, 1325), (1325, 1337, 1338, 1326), (1326, 1338, 1339, 1327), (1327, 1339, 1340, 1328), (1328, 1340, 1341, 1329), (1329, 1341, 1342, 1330), (1330, 1342, 1343, 1331), (1331, 1343, 1332, 1320), (1332, 1344, 1345, 1333), (1333, 1345, 1346, 1334), (1334, 1346, 1347, 1335), (1335, 1347, 1348, 1336), (1336, 1348, 1349, 1337), (1337, 1349, 1350, 1338), (1338, 1350, 1351, 1339), (1339, 1351, 1352, 1340), (1340, 1352, 1353, 1341), (1341, 1353, 1354, 1342), (1342, 1354, 1355, 1343), (1343, 1355, 1344, 1332), (1344, 1356, 1357, 1345), (1345, 1357, 1358, 1346), (1346, 1358, 1359, 1347), (1347, 1359, 1360, 1348), (1348, 1360, 1361, 1349), (1349, 1361, 1362, 1350), (1350, 1362, 1363, 1351), (1351, 1363, 1364, 1352), (1352, 1364, 1365, 1353), (1353, 1365, 1366, 1354), (1354, 1366, 1367, 1355), (1355, 1367, 1356, 1344), (1356, 1368, 1369, 1357), (1357, 1369, 1370, 1358), (1358, 1370, 1371, 1359), (1359, 1371, 1372, 1360), (1360, 1372, 1373, 1361), (1361, 1373, 1374, 1362), (1362, 1374, 1375, 1363), (1363, 1375, 1376, 1364), (1364, 1376, 1377, 1365), (1365, 1377, 1378, 1366), (1366, 1378, 1379, 1367), (1367, 1379, 1368, 1356), (1368, 1380, 1381, 1369), (1369, 1381, 1382, 1370), (1370, 1382, 1383, 1371), (1371, 1383, 1384, 1372), (1372, 1384, 1385, 1373), (1373, 1385, 1386, 1374), (1374, 1386, 1387, 1375), (1375, 1387, 1388, 1376), (1376, 1388, 1389, 1377), (1377, 1389, 1390, 1378), (1378, 1390, 1391, 1379), (1379, 1391, 1380, 1368), (1380, 1392, 1393, 1381), (1381, 1393, 1394, 1382), (1382, 1394, 1395, 1383), (1383, 1395, 1396, 1384), (1384, 1396, 1397, 1385), (1385, 1397, 1398, 1386), (1386, 1398, 1399, 1387), (1387, 1399, 1400, 1388), (1388, 1400, 1401, 1389), (1389, 1401, 1402, 1390), (1390, 1402, 1403, 1391), (1391, 1403, 1392, 1380), (1392, 1404, 1405, 1393), (1393, 1405, 1406, 1394), (1394, 1406, 1407, 1395), (1395, 1407, 1408, 1396), (1396, 1408, 1409, 1397), (1397, 1409, 1410, 1398), (1398, 1410, 1411, 1399), (1399, 1411, 1412, 1400), (1400, 1412, 1413, 1401), (1401, 1413, 1414, 1402), (1402, 1414, 1415, 1403), (1403, 1415, 1404, 1392), (1404, 1416, 1417, 1405), (1405, 1417, 1418, 1406), (1406, 1418, 1419, 1407), (1407, 1419, 1420, 1408), (1408, 1420, 1421, 1409), (1409, 1421, 1422, 1410), (1410, 1422, 1423, 1411), (1411, 1423, 1424, 1412), (1412, 1424, 1425, 1413), (1413, 1425, 1426, 1414), (1414, 1426, 1427, 1415), (1415, 1427, 1416, 1404), (1416, 1428, 1429, 1417), (1417, 1429, 1430, 1418), (1418, 1430, 1431, 1419), (1419, 1431, 1432, 1420), (1420, 1432, 1433, 1421), (1421, 1433, 1434, 1422), (1422, 1434, 1435, 1423), (1423, 1435, 1436, 1424), (1424, 1436, 1437, 1425), (1425, 1437, 1438, 1426), (1426, 1438, 1439, 1427), (1427, 1439, 1428, 1416), (1428, 1440, 1441, 1429), (1429, 1441, 1442, 1430), (1430, 1442, 1443, 1431), (1431, 1443, 1444, 1432), (1432, 1444, 1445, 1433), (1433, 1445, 1446, 1434), (1434, 1446, 1447, 1435), (1435, 1447, 1448, 1436), (1436, 1448, 1449, 1437), (1437, 1449, 1450, 1438), (1438, 1450, 1451, 1439), (1439, 1451, 1440, 1428), (1440, 1452, 1453, 1441), (1441, 1453, 1454, 1442), (1442, 1454, 1455, 1443), (1443, 1455, 1456, 1444), (1444, 1456, 1457, 1445), (1445, 1457, 1458, 1446), (1446, 1458, 1459, 1447), (1447, 1459, 1460, 1448), (1448, 1460, 1461, 1449), (1449, 1461, 1462, 1450), (1450, 1462, 1463, 1451), (1451, 1463, 1452, 1440), (1452, 1464, 1465, 1453), (1453, 1465, 1466, 1454), (1454, 1466, 1467, 1455), (1455, 1467, 1468, 1456), (1456, 1468, 1469, 1457), (1457, 1469, 1470, 1458), (1458, 1470, 1471, 1459), (1459, 1471, 1472, 1460), (1460, 1472, 1473, 1461), (1461, 1473, 1474, 1462), (1462, 1474, 1475, 1463), (1463, 1475, 1464, 1452), (1464, 1476, 1477, 1465), (1465, 1477, 1478, 1466), (1466, 1478, 1479, 1467), (1467, 1479, 1480, 1468), (1468, 1480, 1481, 1469), (1469, 1481, 1482, 1470), (1470, 1482, 1483, 1471), (1471, 1483, 1484, 1472), (1472, 1484, 1485, 1473), (1473, 1485, 1486, 1474), (1474, 1486, 1487, 1475), (1475, 1487, 1476, 1464), (1476, 1488, 1489, 1477), (1477, 1489, 1490, 1478), (1478, 1490, 1491, 1479), (1479, 1491, 1492, 1480), (1480, 1492, 1493, 1481), (1481, 1493, 1494, 1482), (1482, 1494, 1495, 1483), (1483, 1495, 1496, 1484), (1484, 1496, 1497, 1485), (1485, 1497, 1498, 1486), (1486, 1498, 1499, 1487), (1487, 1499, 1488, 1476), (1488, 1500, 1501, 1489), (1489, 1501, 1502, 1490), (1490, 1502, 1503, 1491), (1491, 1503, 1504, 1492), (1492, 1504, 1505, 1493), (1493, 1505, 1506, 1494), (1494, 1506, 1507, 1495), (1495, 1507, 1508, 1496), (1496, 1508, 1509, 1497), (1497, 1509, 1510, 1498), (1498, 1510, 1511, 1499), (1499, 1511, 1500, 1488), (1500, 1512, 1513, 1501), (1501, 1513, 1514, 1502), (1502, 1514, 1515, 1503), (1503, 1515, 1516, 1504), (1504, 1516, 1517, 1505), (1505, 1517, 1518, 1506), (1506, 1518, 1519, 1507), (1507, 1519, 1520, 1508), (1508, 1520, 1521, 1509), (1509, 1521, 1522, 1510), (1510, 1522, 1523, 1511), (1511, 1523, 1512, 1500), (1512, 1524, 1525, 1513), (1513, 1525, 1526, 1514), (1514, 1526, 1527, 1515), (1515, 1527, 1528, 1516), (1516, 1528, 1529, 1517), (1517, 1529, 1530, 1518), (1518, 1530, 1531, 1519), (1519, 1531, 1532, 1520), (1520, 1532, 1533, 1521), (1521, 1533, 1534, 1522), (1522, 1534, 1535, 1523), (1523, 1535, 1524, 1512), (1524, 1536, 1537, 1525), (1525, 1537, 1538, 1526), (1526, 1538, 1539, 1527), (1527, 1539, 1540, 1528), (1528, 1540, 1541, 1529), (1529, 1541, 1542, 1530), (1530, 1542, 1543, 1531), (1531, 1543, 1544, 1532), (1532, 1544, 1545, 1533), (1533, 1545, 1546, 1534), (1534, 1546, 1547, 1535), (1535, 1547, 1536, 1524), (1536, 1548, 1549, 1537), (1537, 1549, 1550, 1538), (1538, 1550, 1551, 1539), (1539, 1551, 1552, 1540), (1540, 1552, 1553, 1541), (1541, 1553, 1554, 1542), (1542, 1554, 1555, 1543), (1543, 1555, 1556, 1544), (1544, 1556, 1557, 1545), (1545, 1557, 1558, 1546), (1546, 1558, 1559, 1547), (1547, 1559, 1548, 1536), (1548, 1560, 1561, 1549), (1549, 1561, 1562, 1550), (1550, 1562, 1563, 1551), (1551, 1563, 1564, 1552), (1552, 1564, 1565, 1553), (1553, 1565, 1566, 1554), (1554, 1566, 1567, 1555), (1555, 1567, 1568, 1556), (1556, 1568, 1569, 1557), (1557, 1569, 1570, 1558), (1558, 1570, 1571, 1559), (1559, 1571, 1560, 1548), (1560, 1572, 1573, 1561), (1561, 1573, 1574, 1562), (1562, 1574, 1575, 1563), (1563, 1575, 1576, 1564), (1564, 1576, 1577, 1565), (1565, 1577, 1578, 1566), (1566, 1578, 1579, 1567), (1567, 1579, 1580, 1568), (1568, 1580, 1581, 1569), (1569, 1581, 1582, 1570), (1570, 1582, 1583, 1571), (1571, 1583, 1572, 1560), (1572, 1584, 1585, 1573), (1573, 1585, 1586, 1574), (1574, 1586, 1587, 1575), (1575, 1587, 1588, 1576), (1576, 1588, 1589, 1577), (1577, 1589, 1590, 1578), (1578, 1590, 1591, 1579), (1579, 1591, 1592, 1580), (1580, 1592, 1593, 1581), (1581, 1593, 1594, 1582), (1582, 1594, 1595, 1583), (1583, 1595, 1584, 1572), (1584, 1596, 1597, 1585), (1585, 1597, 1598, 1586), (1586, 1598, 1599, 1587), (1587, 1599, 1600, 1588), (1588, 1600, 1601, 1589), (1589, 1601, 1602, 1590), (1590, 1602, 1603, 1591), (1591, 1603, 1604, 1592), (1592, 1604, 1605, 1593), (1593, 1605, 1606, 1594), (1594, 1606, 1607, 1595), (1595, 1607, 1596, 1584), (1596, 1608, 1609, 1597), (1597, 1609, 1610, 1598), (1598, 1610, 1611, 1599), (1599, 1611, 1612, 1600), (1600, 1612, 1613, 1601), (1601, 1613, 1614, 1602), (1602, 1614, 1615, 1603), (1603, 1615, 1616, 1604), (1604, 1616, 1617, 1605), (1605, 1617, 1618, 1606), (1606, 1618, 1619, 1607), (1607, 1619, 1608, 1596), (1608, 1620, 1621, 1609), (1609, 1621, 1622, 1610), (1610, 1622, 1623, 1611), (1611, 1623, 1624, 1612), (1612, 1624, 1625, 1613), (1613, 1625, 1626, 1614), (1614, 1626, 1627, 1615), (1615, 1627, 1628, 1616), (1616, 1628, 1629, 1617), (1617, 1629, 1630, 1618), (1618, 1630, 1631, 1619), (1619, 1631, 1620, 1608), (1620, 1632, 1633, 1621), (1621, 1633, 1634, 1622), (1622, 1634, 1635, 1623), (1623, 1635, 1636, 1624), (1624, 1636, 1637, 1625), (1625, 1637, 1638, 1626), (1626, 1638, 1639, 1627), (1627, 1639, 1640, 1628), (1628, 1640, 1641, 1629), (1629, 1641, 1642, 1630), (1630, 1642, 1643, 1631), (1631, 1643, 1632, 1620), (1632, 1644, 1645, 1633), (1633, 1645, 1646, 1634), (1634, 1646, 1647, 1635), (1635, 1647, 1648, 1636), (1636, 1648, 1649, 1637), (1637, 1649, 1650, 1638), (1638, 1650, 1651, 1639), (1639, 1651, 1652, 1640), (1640, 1652, 1653, 1641), (1641, 1653, 1654, 1642), (1642, 1654, 1655, 1643), (1643, 1655, 1644, 1632), (1644, 1656, 1657, 1645), (1645, 1657, 1658, 1646), (1646, 1658, 1659, 1647), (1647, 1659, 1660, 1648), (1648, 1660, 1661, 1649), (1649, 1661, 1662, 1650), (1650, 1662, 1663, 1651), (1651, 1663, 1664, 1652), (1652, 1664, 1665, 1653), (1653, 1665, 1666, 1654), (1654, 1666, 1667, 1655), (1655, 1667, 1656, 1644), (1656, 1668, 1669, 1657), (1657, 1669, 1670, 1658), (1658, 1670, 1671, 1659), (1659, 1671, 1672, 1660), (1660, 1672, 1673, 1661), (1661, 1673, 1674, 1662), (1662, 1674, 1675, 1663), (1663, 1675, 1676, 1664), (1664, 1676, 1677, 1665), (1665, 1677, 1678, 1666), (1666, 1678, 1679, 1667), (1667, 1679, 1668, 1656), (1668, 1680, 1681, 1669), (1669, 1681, 1682, 1670), (1670, 1682, 1683, 1671), (1671, 1683, 1684, 1672), (1672, 1684, 1685, 1673), (1673, 1685, 1686, 1674), (1674, 1686, 1687, 1675), (1675, 1687, 1688, 1676), (1676, 1688, 1689, 1677), (1677, 1689, 1690, 1678), (1678, 1690, 1691, 1679), (1679, 1691, 1680, 1668), (1680, 1692, 1693, 1681), (1681, 1693, 1694, 1682), (1682, 1694, 1695, 1683), (1683, 1695, 1696, 1684), (1684, 1696, 1697, 1685), (1685, 1697, 1698, 1686), (1686, 1698, 1699, 1687), (1687, 1699, 1700, 1688), (1688, 1700, 1701, 1689), (1689, 1701, 1702, 1690), (1690, 1702, 1703, 1691), (1691, 1703, 1692, 1680), (1692, 1704, 1705, 1693), (1693, 1705, 1706, 1694), (1694, 1706, 1707, 1695), (1695, 1707, 1708, 1696), (1696, 1708, 1709, 1697), (1697, 1709, 1710, 1698), (1698, 1710, 1711, 1699), (1699, 1711, 1712, 1700), (1700, 1712, 1713, 1701), (1701, 1713, 1714, 1702), (1702, 1714, 1715, 1703), (1703, 1715, 1704, 1692), (1704, 1716, 1717, 1705), (1705, 1717, 1718, 1706), (1706, 1718, 1719, 1707), (1707, 1719, 1720, 1708), (1708, 1720, 1721, 1709), (1709, 1721, 1722, 1710), (1710, 1722, 1723, 1711), (1711, 1723, 1724, 1712), (1712, 1724, 1725, 1713), (1713, 1725, 1726, 1714), (1714, 1726, 1727, 1715), (1715, 1727, 1716, 1704), (1716, 1152, 1153, 1717), (1717, 1153, 1154, 1718), (1718, 1154, 1155, 1719), (1719, 1155, 1156, 1720), (1720, 1156, 1157, 1721), (1721, 1157, 1158, 1722), (1722, 1158, 1159, 1723), (1723, 1159, 1160, 1724), (1724, 1160, 1161, 1725), (1725, 1161, 1162, 1726), (1726, 1162, 1163, 1727), (1727, 1163, 1152, 1716)])
me_torus.polygons.foreach_set('use_smooth', [True] * 1638)
me_torus.polygons.foreach_set('material_index', [0, 0, 0, 0, 0, 0, 0, 0, 0, 0, 0, 0, 0, 0, 0, 0, 0, 0, 0, 0, 0, 0, 0, 0, 0, 0, 0, 0, 0, 0, 0, 0, 0, 0, 0, 0, 0, 0, 0, 0, 0, 0, 0, 0, 0, 0, 0, 0, 0, 0, 0, 0, 0, 0, 0, 0, 0, 0, 0, 0, 0, 0, 0, 0, 0, 0, 0, 0, 0, 0, 0, 0, 0, 0, 0, 0, 0, 0, 0, 0, 0, 0, 0, 0, 0, 0, 0, 0, 0, 0, 0, 0, 0, 0, 0, 0, 0, 0, 0, 0, 0, 0, 0, 0, 0, 0, 0, 0, 0, 0, 0, 0, 0, 0, 0, 0, 0, 0, 0, 0, 0, 0, 0, 0, 0, 0, 0, 0, 0, 0, 0, 0, 0, 0, 0, 0, 0, 0, 0, 0, 0, 0, 0, 0, 0, 0, 0, 0, 0, 0, 0, 0, 0, 0, 0, 0, 0, 0, 0, 0, 0, 0, 0, 0, 0, 0, 0, 0, 0, 0, 0, 0, 0, 0, 0, 0, 0, 0, 0, 0, 0, 0, 0, 0, 0, 0, 0, 0, 0, 0, 0, 0, 0, 0, 0, 0, 0, 0, 0, 0, 0, 0, 0, 0, 0, 0, 0, 0, 0, 0, 0, 0, 0, 0, 0, 0, 0, 0, 0, 0, 0, 0, 0, 0, 0, 0, 0, 0, 0, 0, 0, 0, 0, 0, 0, 0, 0, 0, 0, 0, 0, 0, 0, 0, 0, 0, 0, 0, 0, 0, 0, 0, 0, 0, 0, 0, 0, 0, 0, 0, 0, 0, 0, 0, 0, 0, 0, 0, 0, 0, 0, 0, 0, 0, 0, 0, 0, 0, 0, 0, 0, 0, 0, 0, 0, 0, 0, 0, 0, 0, 0, 0, 0, 0, 0, 0, 0, 0, 0, 0, 0, 0, 0, 0, 0, 0, 0, 0, 0, 0, 0, 0, 0, 0, 0, 0, 0, 0, 0, 0, 0, 0, 0, 0, 0, 0, 0, 0, 0, 0, 0, 0, 0, 0, 0, 0, 0, 0, 0, 0, 0, 0, 0, 0, 0, 0, 0, 0, 0, 0, 0, 0, 0, 0, 0, 0, 0, 0, 0, 0, 0, 0, 0, 0, 0, 0, 0, 0, 0, 0, 0, 0, 0, 0, 0, 0, 0, 0, 0, 0, 0, 0, 0, 0, 0, 0, 0, 0, 0, 0, 0, 0, 0, 0, 0, 0, 0, 0, 0, 0, 0, 0, 0, 0, 0, 0, 0, 0, 0, 0, 0, 0, 0, 0, 0, 0, 0, 0, 0, 0, 0, 0, 0, 0, 0, 0, 0, 0, 0, 0, 0, 0, 0, 0, 0, 0, 0, 0, 0, 0, 0, 0, 0, 0, 0, 0, 0, 0, 0, 0, 0, 0, 0, 0, 0, 0, 0, 0, 0, 0, 0, 0, 0, 0, 0, 0, 0, 0, 0, 0, 0, 0, 0, 0, 0, 0, 0, 0, 0, 0, 0, 0, 0, 0, 0, 0, 0, 0, 0, 0, 0, 0, 0, 0, 0, 0, 0, 0, 0, 0, 0, 0, 0, 0, 0, 0, 0, 0, 0, 0, 0, 0, 0, 0, 0, 0, 0, 0, 0, 0, 0, 0, 0, 0, 0, 0, 0, 0, 0, 0, 0, 0, 0, 0, 0, 0, 0, 0, 0, 0, 0, 0, 0, 0, 0, 0, 0, 0, 0, 0, 0, 0, 0, 0, 0, 0, 0, 0, 0, 0, 0, 0, 0, 0, 0, 0, 0, 0, 0, 0, 0, 0, 0, 0, 0, 0, 1, 1, 1, 1, 1, 1, 1, 1, 1, 1, 1, 1, 1, 1, 1, 1, 1, 1, 1, 1, 1, 1, 1, 1, 1, 1, 1, 1, 1, 1, 1, 1, 1, 1, 1, 1, 1, 1, 1, 1, 1, 1, 1, 1, 1, 1, 1, 1, 1, 1, 1, 1, 1, 1, 1, 1, 1, 1, 1, 1, 1, 1, 1, 1, 1, 1, 1, 1, 1, 1, 1, 1, 1, 1, 1, 1, 1, 1, 1, 1, 1, 1, 1, 1, 1, 1, 1, 1, 1, 1, 1, 1, 1, 1, 1, 1, 1, 1, 2, 2, 2, 2, 2, 2, 2, 2, 2, 2, 2, 2, 2, 2, 2, 2, 2, 2, 2, 2, 2, 2, 2, 2, 2, 2, 2, 2, 2, 2, 2, 2, 2, 2, 2, 2, 2, 2, 2, 2, 2, 2, 2, 2, 2, 2, 2, 2, 2, 2, 2, 2, 2, 2, 2, 2, 2, 2, 2, 2, 2, 2, 2, 2, 2, 2, 2, 2, 2, 2, 2, 2, 2, 2, 2, 2, 2, 2, 2, 2, 2, 2, 2, 2, 2, 2, 2, 2, 2, 2, 2, 2, 2, 2, 2, 2, 2, 2, 2, 2, 2, 2, 2, 2, 2, 2, 2, 2, 2, 2, 2, 2, 2, 2, 2, 2, 2, 2, 2, 2, 2, 2, 2, 2, 2, 2, 2, 2, 2, 2, 2, 2, 2, 2, 2, 2, 2, 2, 2, 2, 2, 2, 2, 2, 2, 2, 2, 2, 2, 2, 2, 2, 2, 2, 2, 2, 2, 2, 2, 2, 2, 2, 2, 2, 2, 2, 2, 2, 2, 2, 2, 2, 2, 2, 2, 2, 2, 2, 2, 2, 2, 2, 2, 2, 2, 2, 2, 2, 2, 2, 2, 2, 2, 2, 2, 2, 2, 2, 2, 2, 2, 2, 2, 2, 2, 2, 2, 2, 2, 2, 2, 2, 2, 2, 2, 2, 2, 2, 2, 2, 2, 2, 2, 2, 2, 2, 2, 2, 2, 2, 2, 2, 2, 2, 2, 2, 2, 2, 2, 2, 2, 2, 2, 2, 2, 2, 2, 2, 2, 2, 2, 2, 2, 2, 2, 2, 2, 2, 2, 2, 2, 2, 2, 2, 2, 2, 2, 2, 2, 2, 2, 2, 2, 2, 2, 2, 2, 2, 2, 2, 2, 2, 2, 2, 2, 2, 2, 2, 2, 2, 2, 2, 2, 2, 2, 2, 2, 2, 2, 2, 2, 2, 2, 2, 2, 2, 2, 2, 2, 2, 2, 2, 2, 2, 2, 2, 2, 2, 2, 2, 2, 2, 2, 2, 2, 2, 2, 2, 2, 2, 2, 2, 2, 2, 2, 2, 2, 2, 2, 2, 2, 2, 2, 2, 2, 2, 2, 2, 2, 2, 2, 2, 2, 2, 3, 3, 3, 3, 3, 3, 3, 3, 3, 3, 3, 3, 3, 3, 3, 3, 3, 3, 3, 3, 3, 3, 3, 3, 3, 3, 3, 3, 3, 3, 3, 3, 3, 3, 4, 4, 4, 4, 4, 4, 4, 4, 4, 4, 4, 4, 4, 4, 4, 4, 4, 4, 4, 4, 4, 4, 4, 4, 4, 4, 4, 4, 4, 4, 4, 4, 4, 4, 4, 4, 4, 4, 4, 4, 4, 4, 4, 4, 4, 4, 4, 4, 4, 4, 4, 4, 4, 4, 4, 4, 4, 4, 4, 4, 4, 4, 4, 4, 4, 4, 4, 4, 4, 4, 4, 4, 4, 4, 4, 4, 4, 4, 4, 4, 4, 4, 4, 4, 4, 4, 4, 4, 4, 4, 4, 4, 4, 4, 4, 4, 4, 4, 4, 4, 4, 4, 4, 4, 4, 4, 4, 4, 4, 4, 4, 4, 4, 4, 4, 4, 4, 4, 4, 4, 4, 4, 4, 4, 4, 4, 4, 4, 4, 4, 4, 4, 4, 4, 4, 4, 4, 4, 4, 4, 4, 4, 4, 4, 4, 4, 4, 4, 4, 4, 4, 4, 4, 4, 4, 4, 4, 4, 4, 4, 4, 4, 4, 4, 4, 4, 4, 4, 4, 4, 4, 4, 4, 4, 4, 4, 4, 4, 4, 4, 4, 4, 4, 4, 4, 4, 4, 4, 4, 4, 4, 4, 4, 4, 4, 4, 4, 4, 4, 4, 4, 4, 4, 4, 4, 4, 4, 4, 4, 4, 4, 4, 4, 4, 4, 4, 4, 4, 4, 4, 4, 4, 4, 4, 4, 4, 4, 4, 4, 4, 4, 4, 4, 4, 4, 4, 4, 4, 4, 4, 4, 4, 4, 4, 4, 4, 4, 4, 4, 4, 4, 4, 4, 4, 4, 4, 4, 4, 4, 4, 4, 4, 4, 4, 4, 4, 4, 4, 4, 4, 4, 4, 4, 4, 4, 4, 4, 4, 4, 4, 4, 4, 4, 4, 4, 4, 4, 4, 4, 4, 4, 4, 4, 4, 4, 4, 4, 4, 4, 4, 4, 4, 4, 4, 4, 4, 4, 4, 4, 4, 4, 4, 4, 4, 4, 4, 4, 4, 4, 4, 4, 4, 4, 4, 4, 4, 4, 4, 4, 4, 4, 4, 4, 4, 4, 4, 4, 4, 4, 4, 4, 4, 4, 4, 4, 4, 4, 4, 4, 4, 4, 4, 4, 4, 4, 4, 4, 4, 4, 4, 4, 4, 4, 4, 4, 4, 4, 4, 4, 4, 4, 4, 4, 4, 4, 4, 4, 4, 4, 4, 4, 4, 4, 4, 4, 4, 4, 4, 4, 4, 4, 4, 4, 4, 4, 4, 4, 4, 4, 4, 4, 4, 4, 4, 4, 4, 4, 4, 4, 4, 4, 4, 4, 4, 4, 4, 4, 4, 4, 4, 4, 4, 4, 4, 4, 4, 4, 4, 4, 4, 4, 4, 4, 4, 4, 4, 4, 4, 4, 4, 4, 4, 4, 4, 4, 4, 4, 4, 4, 4, 4, 4, 4, 4, 4, 4, 4, 4, 4, 4, 4, 4, 4, 4, 4, 4, 4, 4, 4, 4, 4, 4, 4, 4, 4, 4, 4, 4, 4, 4, 4, 4, 4, 4, 4, 4, 4, 4, 4, 4, 4, 4, 4, 4, 4, 4, 4, 4, 4, 4, 4, 4, 4, 4, 4, 4, 4, 4, 4, 4, 4, 4, 4, 4, 4, 4, 4, 4, 4, 4, 4, 4, 4, 4, 4, 4, 4, 4, 4, 4, 4, 4, 4, 4, 4, 4, 4, 4, 4, 4, 4, 4, 4, 4, 4, 4, 4, 4, 4, 4, 4, 4, 4, 4, 4, 4, 4, 4, 4, 4, 4, 4, 4, 4, 4, 4, 4, 4, 4, 4, 4, 4, 4, 4, 4, 4])
me_torus.materials.append(mat_rubber_band)
me_torus.materials.append(mat_center_end_001)
me_torus.materials.append(mat_center)
me_torus.materials.append(mat_sheath)
me_torus.materials.append(mat_rubber_band_001)
me_torus.use_remesh_preserve_volume = False
me_torus.use_remesh_preserve_attributes = False
me_torus.use_mirror_vertex_groups = False
me_torus.update()

# ---- objects
ob_plane = bpy.data.objects.new('Plane', me_plane)
ob_torus = bpy.data.objects.new('Torus', me_torus)
ob_lamp = bpy.data.objects.new('Lamp', light_lamp)
ob_camera = bpy.data.objects.new('Camera', cam_camera)

# ---- transforms, parenting, visibility, modifiers, constraints
ob_plane.location = (0.6997, -1.8e-07, 1.34)
ob_plane.rotation_euler = (-1.659e-06, -1.659, -0.89)
ob_plane.scale = (6.206, 6.206, 6.206)
ob_plane.lineart.crease_threshold = 0.0
ob_torus.location = (4.07, -1.196, 2.843)
ob_torus.rotation_euler = (-1.004, 0.3983, -0.807)
ob_torus.scale = (0.4902, 0.4902, 0.4902)
ob_torus.lineart.crease_threshold = 0.0
ob_lamp.location = (4.076, -6.497, 5.904)
ob_lamp.rotation_euler = (0.6503, 0.05522, 1.866)
ob_lamp.lock_rotations_4d = False
ob_lamp.empty_display_type = 'ARROWS'
ob_lamp.color = (0.0, 0.0, 0.0, 0.0)
ob_lamp.lineart.crease_threshold = 0.0
ob_camera.location = (7.481, -6.508, 5.344)
ob_camera.rotation_euler = (1.109, 0.0, 0.8149)
ob_camera.lock_rotations_4d = False
ob_camera.empty_display_type = 'ARROWS'
ob_camera.color = (0.0, 0.0, 0.0, 0.0)
ob_camera.display_type = 'WIRE'
ob_camera.lineart.crease_threshold = 0.0

# ---- collection membership
col_collection_1.objects.link(ob_plane)
col_collection_1.objects.link(ob_torus)
col_collection_1.objects.link(ob_lamp)
col_collection_1.objects.link(ob_camera)

# ---- scene / render settings (as saved in the file)
scene.camera = ob_camera
scene.frame_start = 1; scene.frame_end = 250; scene.frame_set(1)
scene.render.engine = 'BLENDER_EEVEE_NEXT'
scene.render.resolution_percentage = 50
scene.render.dither_intensity = 0.0
scene.cycles.use_denoising = False
scene.cycles.samples = 128
scene.cycles.sampling_pattern = 'TABULATED_SOBOL'
scene.cycles.light_sampling_threshold = 0.0
scene.cycles.use_adaptive_sampling = False
scene.cycles.use_light_tree = False
scene.cycles.blur_glossy = 0.0
scene.cycles.sample_clamp_indirect = 0.0
scene.view_settings.view_transform = 'Standard'
bpy.context.view_layer.update()
